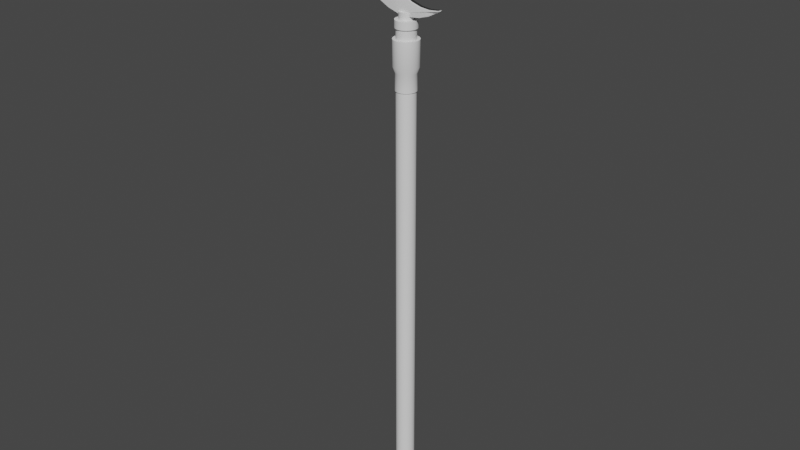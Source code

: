 # Source: Naginata.blend  (saved by Blender 3.0.42; exported with 4.5.12 LTS)
import bpy
from mathutils import Matrix  # noqa: F401  (used for matrix-valued properties, if any)

bpy.ops.wm.read_factory_settings(use_empty=True)
scene = bpy.context.scene
scene.name = 'Scene'

# ---- collections
col_collection = bpy.data.collections.new('Collection'); scene.collection.children.link(col_collection)

# ---- node groups
ng_auto_smooth = bpy.data.node_groups.new('Auto Smooth', 'GeometryNodeTree')
_s = ng_auto_smooth.interface.new_socket(name='Geometry', in_out='OUTPUT', socket_type='NodeSocketGeometry')
_s = ng_auto_smooth.interface.new_socket(name='Geometry', in_out='INPUT', socket_type='NodeSocketGeometry')
_s = ng_auto_smooth.interface.new_socket(name='Angle', in_out='INPUT', socket_type='NodeSocketFloat')
_s.subtype = 'ANGLE'
_s.min_value = 0.0
_s.max_value = 3.142
ng_auto_smooth.is_modifier = True
_N = ng_auto_smooth.nodes; _L = ng_auto_smooth.links
n0 = _N.new('NodeGroupOutput'); n0.name = 'Group Output'; n0.location = (480, -100)
n1 = _N.new('NodeGroupInput'); n1.name = 'Group Input'; n1.location = (-420, -300)
n2 = _N.new('NodeGroupInput'); n2.name = 'Group Input.001'; n2.location = (-60, -100)
n3 = _N.new('GeometryNodeSetShadeSmooth'); n3.name = 'Set Shade Smooth'; n3.location = (120, -100)
n3.domain = 'EDGE'
n4 = _N.new('GeometryNodeSetShadeSmooth'); n4.name = 'Set Shade Smooth.001'; n4.location = (300, -100)
n5 = _N.new('GeometryNodeInputMeshEdgeAngle'); n5.name = 'Edge Angle'; n5.location = (-420, -220)
n6 = _N.new('GeometryNodeInputEdgeSmooth'); n6.name = 'Is Edge Smooth'; n6.location = (-60, -160)
n7 = _N.new('GeometryNodeInputShadeSmooth'); n7.name = 'Is Face Smooth'; n7.location = (-240, -340)
n8 = _N.new('FunctionNodeBooleanMath'); n8.name = 'Boolean Math'; n8.location = (-60, -220)
n9 = _N.new('FunctionNodeCompare'); n9.name = 'Compare'; n9.location = (-240, -180)
n9.operation = 'LESS_EQUAL'
_L.new(n5.outputs[0], n9.inputs[0])
_L.new(n4.outputs[0], n0.inputs[0])
_L.new(n1.outputs[1], n9.inputs[1])
_L.new(n9.outputs[0], n8.inputs[0])
_L.new(n7.outputs[0], n8.inputs[1])
_L.new(n2.outputs[0], n3.inputs[0])
_L.new(n6.outputs[0], n3.inputs[1])
_L.new(n3.outputs[0], n4.inputs[0])
_L.new(n8.outputs[0], n3.inputs[2])
n0.is_active_output = True

# ---- world
world_world = bpy.data.worlds.new('World'); scene.world = world_world
world_world.use_nodes = True; world_world.node_tree.nodes.clear()
_N = world_world.node_tree.nodes; _L = world_world.node_tree.links
n0 = _N.new('ShaderNodeOutputWorld'); n0.name = 'World Output'; n0.location = (300, 300)
n1 = _N.new('ShaderNodeBackground'); n1.name = 'Background'; n1.location = (10, 300)
n1.inputs[0].default_value = (0.05088, 0.05088, 0.05088, 1.0)
_L.new(n1.outputs[0], n0.inputs[0])
n0.is_active_output = True
world_world.color = (0.05088, 0.05088, 0.05088)
world_world.use_sun_shadow = False
world_world.sun_shadow_jitter_overblur = 0.0

# ---- meshes
me_x = bpy.data.meshes.new('円柱')
me_x.from_pydata([(0.0, 1.0, -1.0), (-2.937e-08, 0.7692, 1.0), (0.1951, 0.9808, -1.0), (0.1501, 0.7545, 1.0), (0.3827, 0.9239, -1.0), (0.2944, 0.7107, 1.0), (0.5556, 0.8315, -1.0), (0.4274, 0.6396, 1.0), (0.7071, 0.7071, -1.0), (0.5439, 0.5439, 1.0), (0.8315, 0.5556, -1.0), (0.6396, 0.4274, 1.0), (0.9239, 0.3827, -1.0), (0.7107, 0.2944, 1.0), (0.9808, 0.1951, -1.0), (0.7545, 0.1501, 1.0), (1.0, -4.371e-08, -1.0), (0.7692, -3.68e-08, 1.0), (0.9808, -0.1951, -1.0), (0.7545, -0.1501, 1.0), (0.9239, -0.3827, -1.0), (0.7107, -0.2944, 1.0), (0.8315, -0.5556, -1.0), (0.6396, -0.4274, 1.0), (0.7071, -0.7071, -1.0), (0.5439, -0.5439, 1.0), (0.5556, -0.8315, -1.0), (0.4274, -0.6396, 1.0), (0.3827, -0.9239, -1.0), (0.2944, -0.7107, 1.0), (0.1951, -0.9808, -1.0), (0.1501, -0.7545, 1.0), (-8.742e-08, -1.0, -1.0), (-7.36e-08, -0.7692, 1.0), (-0.1951, -0.9808, -1.0), (-0.1501, -0.7545, 1.0), (-0.3827, -0.9239, -1.0), (-0.2944, -0.7107, 1.0), (-0.5556, -0.8315, -1.0), (-0.4274, -0.6396, 1.0), (-0.7071, -0.7071, -1.0), (-0.5439, -0.5439, 1.0), (-0.8315, -0.5556, -1.0), (-0.6396, -0.4274, 1.0), (-0.9239, -0.3827, -1.0), (-0.7107, -0.2944, 1.0), (-0.9808, -0.1951, -1.0), (-0.7545, -0.1501, 1.0), (-1.0, 1.192e-08, -1.0), (-0.7692, 1.192e-08, 1.0), (-0.9808, 0.1951, -1.0), (-0.7545, 0.1501, 1.0), (-0.9239, 0.3827, -1.0), (-0.7107, 0.2944, 1.0), (-0.8315, 0.5556, -1.0), (-0.6396, 0.4274, 1.0), (-0.7071, 0.7071, -1.0), (-0.5439, 0.5439, 1.0), (-0.5556, 0.8315, -1.0), (-0.4274, 0.6396, 1.0), (-0.3827, 0.9239, -1.0), (-0.2944, 0.7107, 1.0), (-0.1951, 0.9808, -1.0), (-0.1501, 0.7545, 1.0), (0.1951, 0.9808, 1.0), (0.0, 1.0, 1.0), (0.3827, 0.9239, 1.0), (0.5556, 0.8315, 1.0), (0.7071, 0.7071, 1.0), (0.8315, 0.5556, 1.0), (0.9239, 0.3827, 1.0), (0.9808, 0.1951, 1.0), (1.0, -4.371e-08, 1.0), (0.9808, -0.1951, 1.0), (0.9239, -0.3827, 1.0), (0.8315, -0.5556, 1.0), (0.7071, -0.7071, 1.0), (0.5556, -0.8315, 1.0), (0.3827, -0.9239, 1.0), (0.1951, -0.9808, 1.0), (-8.742e-08, -1.0, 1.0), (-0.1951, -0.9808, 1.0), (-0.3827, -0.9239, 1.0), (-0.5556, -0.8315, 1.0), (-0.7071, -0.7071, 1.0), (-0.8315, -0.5556, 1.0), (-0.9239, -0.3827, 1.0), (-0.9808, -0.1951, 1.0), (-1.0, 1.192e-08, 1.0), (-0.9808, 0.1951, 1.0), (-0.9239, 0.3827, 1.0), (-0.8315, 0.5556, 1.0), (-0.7071, 0.7071, 1.0), (-0.5556, 0.8315, 1.0), (-0.3827, 0.9239, 1.0), (-0.1951, 0.9808, 1.0)], [], [(0, 65, 64, 2), (2, 64, 66, 4), (4, 66, 67, 6), (6, 67, 68, 8), (8, 68, 69, 10), (10, 69, 70, 12), (12, 70, 71, 14), (14, 71, 72, 16), (16, 72, 73, 18), (18, 73, 74, 20), (20, 74, 75, 22), (22, 75, 76, 24), (24, 76, 77, 26), (26, 77, 78, 28), (28, 78, 79, 30), (30, 79, 80, 32), (32, 80, 81, 34), (34, 81, 82, 36), (36, 82, 83, 38), (38, 83, 84, 40), (40, 84, 85, 42), (42, 85, 86, 44), (44, 86, 87, 46), (46, 87, 88, 48), (48, 88, 89, 50), (50, 89, 90, 52), (52, 90, 91, 54), (54, 91, 92, 56), (56, 92, 93, 58), (58, 93, 94, 60), (60, 94, 95, 62), (62, 95, 65, 0), (0, 2, 4, 6, 8, 10, 12, 14, 16, 18, 20, 22, 24, 26, 28, 30, 32, 34, 36, 38, 40, 42, 44, 46, 48, 50, 52, 54, 56, 58, 60, 62), (1, 3, 64, 65), (3, 5, 66, 64), (5, 7, 67, 66), (7, 9, 68, 67), (9, 11, 69, 68), (11, 13, 70, 69), (13, 15, 71, 70), (15, 17, 72, 71), (17, 19, 73, 72), (19, 21, 74, 73), (21, 23, 75, 74), (23, 25, 76, 75), (25, 27, 77, 76), (27, 29, 78, 77), (29, 31, 79, 78), (31, 33, 80, 79), (33, 35, 81, 80), (35, 37, 82, 81), (37, 39, 83, 82), (39, 41, 84, 83), (41, 43, 85, 84), (43, 45, 86, 85), (45, 47, 87, 86), (47, 49, 88, 87), (49, 51, 89, 88), (51, 53, 90, 89), (53, 55, 91, 90), (55, 57, 92, 91), (57, 59, 93, 92), (59, 61, 94, 93), (61, 63, 95, 94), (63, 1, 65, 95)])
me_x.polygons.foreach_set('use_smooth', [True] * 65)
_uv = me_x.uv_layers.new(name='UVマップ')
_uv.uv.foreach_set('vector', [1.0, 0.5, 1.0, 1.0, 0.9688, 1.0, 0.9688, 0.5, 0.9688, 0.5, 0.9688, 1.0, 0.9375, 1.0, 0.9375, 0.5, 0.9375, 0.5, 0.9375, 1.0, 0.9062, 1.0, 0.9062, 0.5, 0.9062, 0.5, 0.9062, 1.0, 0.875, 1.0, 0.875, 0.5, 0.875, 0.5, 0.875, 1.0, 0.8438, 1.0, 0.8438, 0.5, 0.8438, 0.5, 0.8438, 1.0, 0.8125, 1.0, 0.8125, 0.5, 0.8125, 0.5, 0.8125, 1.0, 0.7812, 1.0, 0.7812, 0.5, 0.7812, 0.5, 0.7812, 1.0, 0.75, 1.0, 0.75, 0.5, 0.75, 0.5, 0.75, 1.0, 0.7188, 1.0, 0.7188, 0.5, 0.7188, 0.5, 0.7188, 1.0, 0.6875, 1.0, 0.6875, 0.5, 0.6875, 0.5, 0.6875, 1.0, 0.6562, 1.0, 0.6562, 0.5, 0.6562, 0.5, 0.6562, 1.0, 0.625, 1.0, 0.625, 0.5, 0.625, 0.5, 0.625, 1.0, 0.5938, 1.0, 0.5938, 0.5, 0.5938, 0.5, 0.5938, 1.0, 0.5625, 1.0, 0.5625, 0.5, 0.5625, 0.5, 0.5625, 1.0, 0.5312, 1.0, 0.5312, 0.5, 0.5312, 0.5, 0.5312, 1.0, 0.5, 1.0, 0.5, 0.5, 0.5, 0.5, 0.5, 1.0, 0.4688, 1.0, 0.4688, 0.5, 0.4688, 0.5, 0.4688, 1.0, 0.4375, 1.0, 0.4375, 0.5, 0.4375, 0.5, 0.4375, 1.0, 0.4062, 1.0, 0.4062, 0.5, 0.4062, 0.5, 0.4062, 1.0, 0.375, 1.0, 0.375, 0.5, 0.375, 0.5, 0.375, 1.0, 0.3438, 1.0, 0.3438, 0.5, 0.3438, 0.5, 0.3438, 1.0, 0.3125, 1.0, 0.3125, 0.5, 0.3125, 0.5, 0.3125, 1.0, 0.2812, 1.0, 0.2812, 0.5, 0.2812, 0.5, 0.2812, 1.0, 0.25, 1.0, 0.25, 0.5, 0.25, 0.5, 0.25, 1.0, 0.2188, 1.0, 0.2188, 0.5, 0.2188, 0.5, 0.2188, 1.0, 0.1875, 1.0, 0.1875, 0.5, 0.1875, 0.5, 0.1875, 1.0, 0.1562, 1.0, 0.1562, 0.5, 0.1562, 0.5, 0.1562, 1.0, 0.125, 1.0, 0.125, 0.5, 0.125, 0.5, 0.125, 1.0, 0.09375, 1.0, 0.09375, 0.5, 0.09375, 0.5, 0.09375, 1.0, 0.0625, 1.0, 0.0625, 0.5, 0.0625, 0.5, 0.0625, 1.0, 0.03125, 1.0, 0.03125, 0.5, 0.03125, 0.5, 0.03125, 1.0, 0.0, 1.0, 0.0, 0.5, 0.75, 0.49, 0.7968, 0.4854, 0.8418, 0.4717, 0.8833, 0.4496, 0.9197, 0.4197, 0.9496, 0.3833, 0.9717, 0.3418, 0.9854, 0.2968, 0.99, 0.25, 0.9854, 0.2032, 0.9717, 0.1582, 0.9496, 0.1167, 0.9197, 0.08029, 0.8833, 0.05045, 0.8418, 0.02827, 0.7968, 0.01461, 0.75, 0.01, 0.7032, 0.01461, 0.6582, 0.02827, 0.6167, 0.05045, 0.5803, 0.08029, 0.5504, 0.1167, 0.5283, 0.1582, 0.5146, 0.2032, 0.51, 0.25, 0.5146, 0.2968, 0.5283, 0.3418, 0.5504, 0.3833, 0.5803, 0.4197, 0.6167, 0.4496, 0.6582, 0.4717, 0.7032, 0.4854, 0.25, 0.4346, 0.286, 0.4311, 0.2968, 0.4854, 0.25, 0.49, 0.286, 0.4311, 0.3206, 0.4206, 0.3418, 0.4717, 0.2968, 0.4854, 0.3206, 0.4206, 0.3526, 0.4035, 0.3833, 0.4496, 0.3418, 0.4717, 0.3526, 0.4035, 0.3805, 0.3805, 0.4197, 0.4197, 0.3833, 0.4496, 0.3805, 0.3805, 0.4035, 0.3526, 0.4496, 0.3833, 0.4197, 0.4197, 0.4035, 0.3526, 0.4206, 0.3206, 0.4717, 0.3418, 0.4496, 0.3833, 0.4206, 0.3206, 0.4311, 0.286, 0.4854, 0.2968, 0.4717, 0.3418, 0.4311, 0.286, 0.4346, 0.25, 0.49, 0.25, 0.4854, 0.2968, 0.4346, 0.25, 0.4311, 0.214, 0.4854, 0.2032, 0.49, 0.25, 0.4311, 0.214, 0.4206, 0.1794, 0.4717, 0.1582, 0.4854, 0.2032, 0.4206, 0.1794, 0.4035, 0.1474, 0.4496, 0.1167, 0.4717, 0.1582, 0.4035, 0.1474, 0.3805, 0.1195, 0.4197, 0.08029, 0.4496, 0.1167, 0.3805, 0.1195, 0.3526, 0.0965, 0.3833, 0.05045, 0.4197, 0.08029, 0.3526, 0.0965, 0.3206, 0.07944, 0.3418, 0.02827, 0.3833, 0.05045, 0.3206, 0.07944, 0.286, 0.06893, 0.2968, 0.01461, 0.3418, 0.02827, 0.286, 0.06893, 0.25, 0.06538, 0.25, 0.01, 0.2968, 0.01461, 0.25, 0.06538, 0.214, 0.06893, 0.2032, 0.01461, 0.25, 0.01, 0.214, 0.06893, 0.1794, 0.07944, 0.1582, 0.02827, 0.2032, 0.01461, 0.1794, 0.07944, 0.1474, 0.0965, 0.1167, 0.05045, 0.1582, 0.02827, 0.1474, 0.0965, 0.1195, 0.1195, 0.08029, 0.08029, 0.1167, 0.05045, 0.1195, 0.1195, 0.0965, 0.1474, 0.05045, 0.1167, 0.08029, 0.08029, 0.0965, 0.1474, 0.07944, 0.1794, 0.02827, 0.1582, 0.05045, 0.1167, 0.07944, 0.1794, 0.06893, 0.214, 0.01461, 0.2032, 0.02827, 0.1582, 0.06893, 0.214, 0.06538, 0.25, 0.01, 0.25, 0.01461, 0.2032, 0.06538, 0.25, 0.06893, 0.286, 0.01461, 0.2968, 0.01, 0.25, 0.06893, 0.286, 0.07944, 0.3206, 0.02827, 0.3418, 0.01461, 0.2968, 0.07944, 0.3206, 0.0965, 0.3526, 0.05045, 0.3833, 0.02827, 0.3418, 0.0965, 0.3526, 0.1195, 0.3805, 0.08029, 0.4197, 0.05045, 0.3833, 0.1195, 0.3805, 0.1474, 0.4035, 0.1167, 0.4496, 0.08029, 0.4197, 0.1474, 0.4035, 0.1794, 0.4206, 0.1582, 0.4717, 0.1167, 0.4496, 0.1794, 0.4206, 0.214, 0.4311, 0.2032, 0.4854, 0.1582, 0.4717, 0.214, 0.4311, 0.25, 0.4346, 0.25, 0.49, 0.2032, 0.4854])
me_x.use_remesh_fix_poles = True
me_x.use_remesh_preserve_attributes = False
me_x.update()
me_001 = bpy.data.meshes.new('円柱.001')
me_001.from_pydata([(0.0, 1.0, -1.0), (0.0, 1.0, 1.0), (0.1951, 0.9808, -1.0), (0.1951, 0.9808, 1.0), (0.3827, 0.9239, -1.0), (0.3827, 0.9239, 1.0), (0.5556, 0.8315, -1.0), (0.5556, 0.8315, 1.0), (0.7071, 0.7071, -1.0), (0.7071, 0.7071, 1.0), (0.8315, 0.5556, -1.0), (0.8315, 0.5556, 1.0), (0.9239, 0.3827, -1.0), (0.9239, 0.3827, 1.0), (0.9808, 0.1951, -1.0), (0.9808, 0.1951, 1.0), (1.0, -4.371e-08, -1.0), (1.0, -4.371e-08, 1.0), (0.9808, -0.1951, -1.0), (0.9808, -0.1951, 1.0), (0.9239, -0.3827, -1.0), (0.9239, -0.3827, 1.0), (0.8315, -0.5556, -1.0), (0.8315, -0.5556, 1.0), (0.7071, -0.7071, -1.0), (0.7071, -0.7071, 1.0), (0.5556, -0.8315, -1.0), (0.5556, -0.8315, 1.0), (0.3827, -0.9239, -1.0), (0.3827, -0.9239, 1.0), (0.1951, -0.9808, -1.0), (0.1951, -0.9808, 1.0), (-8.742e-08, -1.0, -1.0), (-8.742e-08, -1.0, 1.0), (-0.1951, -0.9808, -1.0), (-0.1951, -0.9808, 1.0), (-0.3827, -0.9239, -1.0), (-0.3827, -0.9239, 1.0), (-0.5556, -0.8315, -1.0), (-0.5556, -0.8315, 1.0), (-0.7071, -0.7071, -1.0), (-0.7071, -0.7071, 1.0), (-0.8315, -0.5556, -1.0), (-0.8315, -0.5556, 1.0), (-0.9239, -0.3827, -1.0), (-0.9239, -0.3827, 1.0), (-0.9808, -0.1951, -1.0), (-0.9808, -0.1951, 1.0), (-1.0, 1.192e-08, -1.0), (-1.0, 1.192e-08, 1.0), (-0.9808, 0.1951, -1.0), (-0.9808, 0.1951, 1.0), (-0.9239, 0.3827, -1.0), (-0.9239, 0.3827, 1.0), (-0.8315, 0.5556, -1.0), (-0.8315, 0.5556, 1.0), (-0.7071, 0.7071, -1.0), (-0.7071, 0.7071, 1.0), (-0.5556, 0.8315, -1.0), (-0.5556, 0.8315, 1.0), (-0.3827, 0.9239, -1.0), (-0.3827, 0.9239, 1.0), (-0.1951, 0.9808, -1.0), (-0.1951, 0.9808, 1.0), (0.2391, 1.202, 1.709), (2.885e-08, 1.226, 1.709), (0.4691, 1.132, 1.709), (0.681, 1.019, 1.709), (0.8667, 0.8667, 1.709), (1.019, 0.681, 1.709), (1.132, 0.4691, 1.709), (1.202, 0.2391, 1.709), (1.226, -5.108e-08, 1.709), (1.202, -0.2391, 1.709), (1.132, -0.4691, 1.709), (1.019, -0.681, 1.709), (0.8667, -0.8667, 1.709), (0.681, -1.019, 1.709), (0.4691, -1.132, 1.709), (0.2391, -1.202, 1.709), (-7.831e-08, -1.226, 1.709), (-0.2391, -1.202, 1.709), (-0.4691, -1.132, 1.709), (-0.681, -1.019, 1.709), (-0.8667, -0.8667, 1.709), (-1.019, -0.681, 1.709), (-1.132, -0.4691, 1.709), (-1.202, -0.2391, 1.709), (-1.226, 1.712e-08, 1.709), (-1.202, 0.2391, 1.709), (-1.132, 0.4691, 1.709), (-1.019, 0.681, 1.709), (-0.8667, 0.8667, 1.709), (-0.681, 1.019, 1.709), (-0.4691, 1.132, 1.709), (-0.2391, 1.202, 1.709), (0.2391, 1.202, 4.736), (6.086e-08, 1.226, 4.736), (0.4691, 1.132, 4.736), (0.681, 1.019, 4.736), (0.8667, 0.8667, 4.736), (1.019, 0.681, 4.736), (1.132, 0.4691, 4.736), (1.202, 0.2391, 4.736), (1.226, -5.108e-08, 4.736), (1.202, -0.2391, 4.736), (1.132, -0.4691, 4.736), (1.019, -0.681, 4.736), (0.8667, -0.8667, 4.736), (0.681, -1.019, 4.736), (0.4691, -1.132, 4.736), (0.2391, -1.202, 4.736), (-4.63e-08, -1.226, 4.736), (-0.2391, -1.202, 4.736), (-0.4691, -1.132, 4.736), (-0.681, -1.019, 4.736), (-0.8667, -0.8667, 4.736), (-1.019, -0.681, 4.736), (-1.132, -0.4691, 4.736), (-1.202, -0.2391, 4.736), (-1.226, 1.712e-08, 4.736), (-1.202, 0.2391, 4.736), (-1.132, 0.4691, 4.736), (-1.019, 0.681, 4.736), (-0.8667, 0.8667, 4.736), (-0.681, 1.019, 4.736), (-0.4691, 1.132, 4.736), (-0.2391, 1.202, 4.736)], [], [(0, 1, 3, 2), (2, 3, 5, 4), (4, 5, 7, 6), (6, 7, 9, 8), (8, 9, 11, 10), (10, 11, 13, 12), (12, 13, 15, 14), (14, 15, 17, 16), (16, 17, 19, 18), (18, 19, 21, 20), (20, 21, 23, 22), (22, 23, 25, 24), (24, 25, 27, 26), (26, 27, 29, 28), (28, 29, 31, 30), (30, 31, 33, 32), (32, 33, 35, 34), (34, 35, 37, 36), (36, 37, 39, 38), (38, 39, 41, 40), (40, 41, 43, 42), (42, 43, 45, 44), (44, 45, 47, 46), (46, 47, 49, 48), (48, 49, 51, 50), (50, 51, 53, 52), (52, 53, 55, 54), (54, 55, 57, 56), (56, 57, 59, 58), (58, 59, 61, 60), (21, 19, 73, 74), (60, 61, 63, 62), (62, 63, 1, 0), (0, 2, 4, 6, 8, 10, 12, 14, 16, 18, 20, 22, 24, 26, 28, 30, 32, 34, 36, 38, 40, 42, 44, 46, 48, 50, 52, 54, 56, 58, 60, 62), (91, 90, 122, 123), (39, 37, 82, 83), (57, 55, 91, 92), (13, 11, 69, 70), (31, 29, 78, 79), (49, 47, 87, 88), (5, 3, 64, 66), (23, 21, 74, 75), (41, 39, 83, 84), (59, 57, 92, 93), (15, 13, 70, 71), (33, 31, 79, 80), (51, 49, 88, 89), (7, 5, 66, 67), (25, 23, 75, 76), (43, 41, 84, 85), (61, 59, 93, 94), (17, 15, 71, 72), (35, 33, 80, 81), (53, 51, 89, 90), (9, 7, 67, 68), (27, 25, 76, 77), (45, 43, 85, 86), (63, 61, 94, 95), (19, 17, 72, 73), (37, 35, 81, 82), (55, 53, 90, 91), (11, 9, 68, 69), (29, 27, 77, 78), (47, 45, 86, 87), (3, 1, 65, 64), (1, 63, 95, 65), (96, 97, 127, 126, 125, 124, 123, 122, 121, 120, 119, 118, 117, 116, 115, 114, 113, 112, 111, 110, 109, 108, 107, 106, 105, 104, 103, 102, 101, 100, 99, 98), (78, 77, 109, 110), (64, 65, 97, 96), (92, 91, 123, 124), (79, 78, 110, 111), (66, 64, 96, 98), (93, 92, 124, 125), (80, 79, 111, 112), (67, 66, 98, 99), (94, 93, 125, 126), (81, 80, 112, 113), (68, 67, 99, 100), (95, 94, 126, 127), (82, 81, 113, 114), (69, 68, 100, 101), (65, 95, 127, 97), (83, 82, 114, 115), (70, 69, 101, 102), (84, 83, 115, 116), (71, 70, 102, 103), (85, 84, 116, 117), (72, 71, 103, 104), (86, 85, 117, 118), (73, 72, 104, 105), (87, 86, 118, 119), (74, 73, 105, 106), (88, 87, 119, 120), (75, 74, 106, 107), (89, 88, 120, 121), (76, 75, 107, 108), (90, 89, 121, 122), (77, 76, 108, 109)])
me_001.polygons.foreach_set('use_smooth', [True] * 98)
_uv = me_001.uv_layers.new(name='UVマップ')
_uv.uv.foreach_set('vector', [1.0, 0.5, 1.0, 1.0, 0.9688, 1.0, 0.9688, 0.5, 0.9688, 0.5, 0.9688, 1.0, 0.9375, 1.0, 0.9375, 0.5, 0.9375, 0.5, 0.9375, 1.0, 0.9062, 1.0, 0.9062, 0.5, 0.9062, 0.5, 0.9062, 1.0, 0.875, 1.0, 0.875, 0.5, 0.875, 0.5, 0.875, 1.0, 0.8438, 1.0, 0.8438, 0.5, 0.8438, 0.5, 0.8438, 1.0, 0.8125, 1.0, 0.8125, 0.5, 0.8125, 0.5, 0.8125, 1.0, 0.7812, 1.0, 0.7812, 0.5, 0.7812, 0.5, 0.7812, 1.0, 0.75, 1.0, 0.75, 0.5, 0.75, 0.5, 0.75, 1.0, 0.7188, 1.0, 0.7188, 0.5, 0.7188, 0.5, 0.7188, 1.0, 0.6875, 1.0, 0.6875, 0.5, 0.6875, 0.5, 0.6875, 1.0, 0.6562, 1.0, 0.6562, 0.5, 0.6562, 0.5, 0.6562, 1.0, 0.625, 1.0, 0.625, 0.5, 0.625, 0.5, 0.625, 1.0, 0.5938, 1.0, 0.5938, 0.5, 0.5938, 0.5, 0.5938, 1.0, 0.5625, 1.0, 0.5625, 0.5, 0.5625, 0.5, 0.5625, 1.0, 0.5312, 1.0, 0.5312, 0.5, 0.5312, 0.5, 0.5312, 1.0, 0.5, 1.0, 0.5, 0.5, 0.5, 0.5, 0.5, 1.0, 0.4688, 1.0, 0.4688, 0.5, 0.4688, 0.5, 0.4688, 1.0, 0.4375, 1.0, 0.4375, 0.5, 0.4375, 0.5, 0.4375, 1.0, 0.4062, 1.0, 0.4062, 0.5, 0.4062, 0.5, 0.4062, 1.0, 0.375, 1.0, 0.375, 0.5, 0.375, 0.5, 0.375, 1.0, 0.3438, 1.0, 0.3438, 0.5, 0.3438, 0.5, 0.3438, 1.0, 0.3125, 1.0, 0.3125, 0.5, 0.3125, 0.5, 0.3125, 1.0, 0.2812, 1.0, 0.2812, 0.5, 0.2812, 0.5, 0.2812, 1.0, 0.25, 1.0, 0.25, 0.5, 0.25, 0.5, 0.25, 1.0, 0.2188, 1.0, 0.2188, 0.5, 0.2188, 0.5, 0.2188, 1.0, 0.1875, 1.0, 0.1875, 0.5, 0.1875, 0.5, 0.1875, 1.0, 0.1562, 1.0, 0.1562, 0.5, 0.1562, 0.5, 0.1562, 1.0, 0.125, 1.0, 0.125, 0.5, 0.125, 0.5, 0.125, 1.0, 0.09375, 1.0, 0.09375, 0.5, 0.09375, 0.5, 0.09375, 1.0, 0.0625, 1.0, 0.0625, 0.5, 0.6875, 1.0, 0.7188, 1.0, 0.7188, 1.0, 0.6875, 1.0, 0.0625, 0.5, 0.0625, 1.0, 0.03125, 1.0, 0.03125, 0.5, 0.03125, 0.5, 0.03125, 1.0, 0.0, 1.0, 0.0, 0.5, 0.75, 0.49, 0.7968, 0.4854, 0.8418, 0.4717, 0.8833, 0.4496, 0.9197, 0.4197, 0.9496, 0.3833, 0.9717, 0.3418, 0.9854, 0.2968, 0.99, 0.25, 0.9854, 0.2032, 0.9717, 0.1582, 0.9496, 0.1167, 0.9197, 0.08029, 0.8833, 0.05045, 0.8418, 0.02827, 0.7968, 0.01461, 0.75, 0.01, 0.7032, 0.01461, 0.6582, 0.02827, 0.6167, 0.05045, 0.5803, 0.08029, 0.5504, 0.1167, 0.5283, 0.1582, 0.5146, 0.2032, 0.51, 0.25, 0.5146, 0.2968, 0.5283, 0.3418, 0.5504, 0.3833, 0.5803, 0.4197, 0.6167, 0.4496, 0.6582, 0.4717, 0.7032, 0.4854, 0.1562, 1.0, 0.1875, 1.0, 0.1875, 1.0, 0.1562, 1.0, 0.4062, 1.0, 0.4375, 1.0, 0.4375, 1.0, 0.4062, 1.0, 0.125, 1.0, 0.1562, 1.0, 0.1562, 1.0, 0.125, 1.0, 0.8125, 1.0, 0.8438, 1.0, 0.8438, 1.0, 0.8125, 1.0, 0.5312, 1.0, 0.5625, 1.0, 0.5625, 1.0, 0.5312, 1.0, 0.25, 1.0, 0.2812, 1.0, 0.2812, 1.0, 0.25, 1.0, 0.9375, 1.0, 0.9688, 1.0, 0.9688, 1.0, 0.9375, 1.0, 0.6562, 1.0, 0.6875, 1.0, 0.6875, 1.0, 0.6562, 1.0, 0.375, 1.0, 0.4062, 1.0, 0.4062, 1.0, 0.375, 1.0, 0.09375, 1.0, 0.125, 1.0, 0.125, 1.0, 0.09375, 1.0, 0.7812, 1.0, 0.8125, 1.0, 0.8125, 1.0, 0.7812, 1.0, 0.5, 1.0, 0.5312, 1.0, 0.5312, 1.0, 0.5, 1.0, 0.2188, 1.0, 0.25, 1.0, 0.25, 1.0, 0.2188, 1.0, 0.9062, 1.0, 0.9375, 1.0, 0.9375, 1.0, 0.9062, 1.0, 0.625, 1.0, 0.6562, 1.0, 0.6562, 1.0, 0.625, 1.0, 0.3438, 1.0, 0.375, 1.0, 0.375, 1.0, 0.3438, 1.0, 0.0625, 1.0, 0.09375, 1.0, 0.09375, 1.0, 0.0625, 1.0, 0.75, 1.0, 0.7812, 1.0, 0.7812, 1.0, 0.75, 1.0, 0.4688, 1.0, 0.5, 1.0, 0.5, 1.0, 0.4688, 1.0, 0.1875, 1.0, 0.2188, 1.0, 0.2188, 1.0, 0.1875, 1.0, 0.875, 1.0, 0.9062, 1.0, 0.9062, 1.0, 0.875, 1.0, 0.5938, 1.0, 0.625, 1.0, 0.625, 1.0, 0.5938, 1.0, 0.3125, 1.0, 0.3438, 1.0, 0.3438, 1.0, 0.3125, 1.0, 0.03125, 1.0, 0.0625, 1.0, 0.0625, 1.0, 0.03125, 1.0, 0.7188, 1.0, 0.75, 1.0, 0.75, 1.0, 0.7188, 1.0, 0.4375, 1.0, 0.4688, 1.0, 0.4688, 1.0, 0.4375, 1.0, 0.1562, 1.0, 0.1875, 1.0, 0.1875, 1.0, 0.1562, 1.0, 0.8438, 1.0, 0.875, 1.0, 0.875, 1.0, 0.8438, 1.0, 0.5625, 1.0, 0.5938, 1.0, 0.5938, 1.0, 0.5625, 1.0, 0.2812, 1.0, 0.3125, 1.0, 0.3125, 1.0, 0.2812, 1.0, 0.9688, 1.0, 1.0, 1.0, 1.0, 1.0, 0.9688, 1.0, 0.0, 1.0, 0.03125, 1.0, 0.03125, 1.0, 0.0, 1.0, 0.2968, 0.4854, 0.25, 0.49, 0.2032, 0.4854, 0.1582, 0.4717, 0.1167, 0.4496, 0.08029, 0.4197, 0.05045, 0.3833, 0.02827, 0.3418, 0.01461, 0.2968, 0.01, 0.25, 0.01461, 0.2032, 0.02827, 0.1582, 0.05045, 0.1167, 0.08029, 0.08029, 0.1167, 0.05045, 0.1582, 0.02827, 0.2032, 0.01461, 0.25, 0.01, 0.2968, 0.01461, 0.3418, 0.02827, 0.3833, 0.05045, 0.4197, 0.08029, 0.4496, 0.1167, 0.4717, 0.1582, 0.4854, 0.2032, 0.49, 0.25, 0.4854, 0.2968, 0.4717, 0.3418, 0.4496, 0.3833, 0.4197, 0.4197, 0.3833, 0.4496, 0.3418, 0.4717, 0.5625, 1.0, 0.5938, 1.0, 0.5938, 1.0, 0.5625, 1.0, 0.9688, 1.0, 1.0, 1.0, 1.0, 1.0, 0.9688, 1.0, 0.125, 1.0, 0.1562, 1.0, 0.1562, 1.0, 0.125, 1.0, 0.5312, 1.0, 0.5625, 1.0, 0.5625, 1.0, 0.5312, 1.0, 0.9375, 1.0, 0.9688, 1.0, 0.9688, 1.0, 0.9375, 1.0, 0.09375, 1.0, 0.125, 1.0, 0.125, 1.0, 0.09375, 1.0, 0.5, 1.0, 0.5312, 1.0, 0.5312, 1.0, 0.5, 1.0, 0.9062, 1.0, 0.9375, 1.0, 0.9375, 1.0, 0.9062, 1.0, 0.0625, 1.0, 0.09375, 1.0, 0.09375, 1.0, 0.0625, 1.0, 0.4688, 1.0, 0.5, 1.0, 0.5, 1.0, 0.4688, 1.0, 0.875, 1.0, 0.9062, 1.0, 0.9062, 1.0, 0.875, 1.0, 0.03125, 1.0, 0.0625, 1.0, 0.0625, 1.0, 0.03125, 1.0, 0.4375, 1.0, 0.4688, 1.0, 0.4688, 1.0, 0.4375, 1.0, 0.8438, 1.0, 0.875, 1.0, 0.875, 1.0, 0.8438, 1.0, 0.0, 1.0, 0.03125, 1.0, 0.03125, 1.0, 0.0, 1.0, 0.4062, 1.0, 0.4375, 1.0, 0.4375, 1.0, 0.4062, 1.0, 0.8125, 1.0, 0.8438, 1.0, 0.8438, 1.0, 0.8125, 1.0, 0.375, 1.0, 0.4062, 1.0, 0.4062, 1.0, 0.375, 1.0, 0.7812, 1.0, 0.8125, 1.0, 0.8125, 1.0, 0.7812, 1.0, 0.3438, 1.0, 0.375, 1.0, 0.375, 1.0, 0.3438, 1.0, 0.75, 1.0, 0.7812, 1.0, 0.7812, 1.0, 0.75, 1.0, 0.3125, 1.0, 0.3438, 1.0, 0.3438, 1.0, 0.3125, 1.0, 0.7188, 1.0, 0.75, 1.0, 0.75, 1.0, 0.7188, 1.0, 0.2812, 1.0, 0.3125, 1.0, 0.3125, 1.0, 0.2812, 1.0, 0.6875, 1.0, 0.7188, 1.0, 0.7188, 1.0, 0.6875, 1.0, 0.25, 1.0, 0.2812, 1.0, 0.2812, 1.0, 0.25, 1.0, 0.6562, 1.0, 0.6875, 1.0, 0.6875, 1.0, 0.6562, 1.0, 0.2188, 1.0, 0.25, 1.0, 0.25, 1.0, 0.2188, 1.0, 0.625, 1.0, 0.6562, 1.0, 0.6562, 1.0, 0.625, 1.0, 0.1875, 1.0, 0.2188, 1.0, 0.2188, 1.0, 0.1875, 1.0, 0.5938, 1.0, 0.625, 1.0, 0.625, 1.0, 0.5938, 1.0])
me_001.use_remesh_fix_poles = True
me_001.use_remesh_preserve_attributes = False
me_001.update()
me_002 = bpy.data.meshes.new('円柱.002')
me_002.from_pydata([(-5.321e-08, 0.5819, -1.675), (0.0, 1.0, 1.0), (0.1135, 0.5707, -1.675), (0.1951, 0.9808, 1.0), (0.2227, 0.5376, -1.675), (0.3827, 0.9239, 1.0), (0.3233, 0.4839, -1.675), (0.5556, 0.8315, 1.0), (0.4115, 0.4115, -1.675), (0.7071, 0.7071, 1.0), (0.4839, 0.3233, -1.675), (0.8315, 0.5556, 1.0), (0.5376, 0.2227, -1.675), (0.9239, 0.3827, 1.0), (0.5707, 0.1135, -1.675), (0.9808, 0.1951, 1.0), (0.5819, -3.119e-08, -1.675), (1.0, -4.371e-08, 1.0), (0.5707, -0.1135, -1.675), (0.9808, -0.1951, 1.0), (0.5376, -0.2227, -1.675), (0.9239, -0.3827, 1.0), (0.4839, -0.3233, -1.675), (0.8315, -0.5556, 1.0), (0.4115, -0.4115, -1.675), (0.7071, -0.7071, 1.0), (0.3233, -0.4839, -1.675), (0.5556, -0.8315, 1.0), (0.2227, -0.5376, -1.675), (0.3827, -0.9239, 1.0), (0.1135, -0.5707, -1.675), (0.1951, -0.9808, 1.0), (-6.238e-08, -0.5819, -1.675), (-8.742e-08, -1.0, 1.0), (-0.1135, -0.5707, -1.675), (-0.1951, -0.9808, 1.0), (-0.2227, -0.5376, -1.675), (-0.3827, -0.9239, 1.0), (-0.3233, -0.4839, -1.675), (-0.5556, -0.8315, 1.0), (-0.4115, -0.4115, -1.675), (-0.7071, -0.7071, 1.0), (-0.4839, -0.3233, -1.675), (-0.8315, -0.5556, 1.0), (-0.5376, -0.2227, -1.675), (-0.9239, -0.3827, 1.0), (-0.5707, -0.1135, -1.675), (-0.9808, -0.1951, 1.0), (-0.5819, 1.192e-08, -1.675), (-1.0, 1.192e-08, 1.0), (-0.5707, 0.1135, -1.675), (-0.9808, 0.1951, 1.0), (-0.5376, 0.2227, -1.675), (-0.9239, 0.3827, 1.0), (-0.4839, 0.3233, -1.675), (-0.8315, 0.5556, 1.0), (-0.4115, 0.4115, -1.675), (-0.7071, 0.7071, 1.0), (-0.3233, 0.4839, -1.675), (-0.5556, 0.8315, 1.0), (-0.2227, 0.5376, -1.675), (-0.3827, 0.9239, 1.0), (-0.1135, 0.5707, -1.675), (-0.1951, 0.9808, 1.0), (0.0, 1.0, -1.0), (0.1951, 0.9808, -1.0), (0.3827, 0.9239, -1.0), (0.5556, 0.8315, -1.0), (0.7071, 0.7071, -1.0), (0.8315, 0.5556, -1.0), (0.9239, 0.3827, -1.0), (0.9808, 0.1951, -1.0), (1.0, -4.371e-08, -1.0), (0.9808, -0.1951, -1.0), (0.9239, -0.3827, -1.0), (0.8315, -0.5556, -1.0), (0.7071, -0.7071, -1.0), (0.5556, -0.8315, -1.0), (0.3827, -0.9239, -1.0), (0.1951, -0.9808, -1.0), (-8.742e-08, -1.0, -1.0), (-0.1951, -0.9808, -1.0), (-0.3827, -0.9239, -1.0), (-0.5556, -0.8315, -1.0), (-0.7071, -0.7071, -1.0), (-0.8315, -0.5556, -1.0), (-0.9239, -0.3827, -1.0), (-0.9808, -0.1951, -1.0), (-1.0, 1.192e-08, -1.0), (-0.9808, 0.1951, -1.0), (-0.9239, 0.3827, -1.0), (-0.8315, 0.5556, -1.0), (-0.7071, 0.7071, -1.0), (-0.5556, 0.8315, -1.0), (-0.3827, 0.9239, -1.0), (-0.1951, 0.9808, -1.0), (-6.664e-08, 0.7899, -2.085), (0.1541, 0.7747, -2.085), (0.3023, 0.7298, -2.085), (0.4388, 0.6568, -2.085), (0.5585, 0.5585, -2.085), (0.6568, 0.4388, -2.085), (0.7298, 0.3023, -2.085), (0.7747, 0.1541, -2.085), (0.7899, -3.937e-08, -2.085), (0.7747, -0.1541, -2.085), (0.7298, -0.3023, -2.085), (0.6568, -0.4388, -2.085), (0.5585, -0.5585, -2.085), (0.4388, -0.6568, -2.085), (0.3023, -0.7298, -2.085), (0.1541, -0.7747, -2.085), (-7.909e-08, -0.7899, -2.085), (-0.1541, -0.7747, -2.085), (-0.3023, -0.7298, -2.085), (-0.4388, -0.6568, -2.085), (-0.5585, -0.5585, -2.085), (-0.6568, -0.4388, -2.085), (-0.7298, -0.3023, -2.085), (-0.7747, -0.1541, -2.085), (-0.7899, 1.916e-08, -2.085), (-0.7747, 0.1541, -2.085), (-0.7298, 0.3023, -2.085), (-0.6568, 0.4388, -2.085), (-0.5585, 0.5585, -2.085), (-0.4388, 0.6568, -2.085), (-0.3023, 0.7298, -2.085), (-0.1541, 0.7747, -2.085), (-5.141e-07, 0.1575, -3.702), (-4.866e-08, 0.7899, -3.073), (-3.669e-07, 0.3529, -3.671), (-2.356e-07, 0.5292, -3.582), (-1.332e-07, 0.6691, -3.443), (-6.845e-08, 0.759, -3.267), (0.1541, 0.7747, -3.073), (0.03073, 0.1545, -3.702), (0.1481, 0.7444, -3.267), (0.1305, 0.6563, -3.443), (0.1032, 0.5191, -3.582), (0.06886, 0.3462, -3.671), (0.3023, 0.7298, -3.073), (0.06028, 0.1455, -3.702), (0.2904, 0.7012, -3.267), (0.2561, 0.6182, -3.443), (0.2025, 0.4889, -3.582), (0.1351, 0.3261, -3.671), (0.4388, 0.6568, -3.073), (0.08752, 0.131, -3.702), (0.4217, 0.631, -3.267), (0.3717, 0.5564, -3.443), (0.294, 0.44, -3.582), (0.1961, 0.2935, -3.671), (0.5585, 0.5585, -3.073), (0.1114, 0.1114, -3.702), (0.5367, 0.5367, -3.267), (0.4731, 0.4731, -3.443), (0.3742, 0.3742, -3.582), (0.2496, 0.2496, -3.671), (0.6568, 0.4388, -3.073), (0.131, 0.08752, -3.702), (0.631, 0.4217, -3.267), (0.5564, 0.3717, -3.443), (0.44, 0.294, -3.582), (0.2935, 0.1961, -3.671), (0.7298, 0.3023, -3.073), (0.1455, 0.06028, -3.702), (0.7012, 0.2904, -3.267), (0.6182, 0.2561, -3.443), (0.4889, 0.2025, -3.582), (0.3261, 0.1351, -3.671), (0.7747, 0.1541, -3.073), (0.1545, 0.03073, -3.702), (0.7444, 0.1481, -3.267), (0.6563, 0.1305, -3.443), (0.5191, 0.1032, -3.582), (0.3462, 0.06886, -3.671), (0.7899, -3.937e-08, -3.073), (0.1575, -1.974e-07, -3.702), (0.759, -4.75e-08, -3.267), (0.6691, -6.985e-08, -3.443), (0.5292, -1.048e-07, -3.582), (0.3529, -1.485e-07, -3.671), (0.7747, -0.1541, -3.073), (0.1545, -0.03073, -3.702), (0.7444, -0.1481, -3.267), (0.6563, -0.1305, -3.443), (0.5191, -0.1032, -3.582), (0.3462, -0.06886, -3.671), (0.7298, -0.3023, -3.073), (0.1455, -0.06028, -3.702), (0.7012, -0.2904, -3.267), (0.6182, -0.2561, -3.443), (0.4889, -0.2025, -3.582), (0.3261, -0.1351, -3.671), (0.6568, -0.4388, -3.073), (0.131, -0.08752, -3.702), (0.631, -0.4217, -3.267), (0.5564, -0.3717, -3.443), (0.44, -0.294, -3.582), (0.2935, -0.1961, -3.671), (0.5585, -0.5585, -3.073), (0.1114, -0.1114, -3.702), (0.5367, -0.5367, -3.267), (0.4731, -0.4731, -3.443), (0.3742, -0.3742, -3.582), (0.2496, -0.2496, -3.671), (0.4388, -0.6568, -3.073), (0.08752, -0.131, -3.702), (0.4217, -0.631, -3.267), (0.3717, -0.5564, -3.443), (0.294, -0.44, -3.582), (0.1961, -0.2935, -3.671), (0.3023, -0.7298, -3.073), (0.06028, -0.1455, -3.702), (0.2904, -0.7012, -3.267), (0.2561, -0.6182, -3.443), (0.2025, -0.4889, -3.582), (0.1351, -0.3261, -3.671), (0.1541, -0.7747, -3.073), (0.03073, -0.1545, -3.702), (0.1481, -0.7444, -3.267), (0.1305, -0.6563, -3.443), (0.1032, -0.5191, -3.582), (0.06886, -0.3462, -3.671), (-6.111e-08, -0.7899, -3.073), (6.333e-08, -0.1575, -3.702), (-5.169e-08, -0.759, -3.267), (-3.306e-08, -0.6691, -3.443), (-5.122e-09, -0.5292, -3.582), (2.794e-08, -0.3529, -3.671), (-0.1541, -0.7747, -3.073), (-0.03073, -0.1545, -3.702), (-0.1481, -0.7444, -3.267), (-0.1305, -0.6563, -3.443), (-0.1032, -0.5191, -3.582), (-0.06886, -0.3462, -3.671), (-0.3023, -0.7298, -3.073), (-0.06028, -0.1455, -3.702), (-0.2904, -0.7012, -3.267), (-0.2561, -0.6182, -3.443), (-0.2025, -0.4889, -3.582), (-0.1351, -0.3261, -3.671), (-0.4388, -0.6568, -3.073), (-0.08752, -0.131, -3.702), (-0.4217, -0.631, -3.267), (-0.3717, -0.5564, -3.443), (-0.294, -0.44, -3.582), (-0.1961, -0.2935, -3.671), (-0.5585, -0.5585, -3.073), (-0.1114, -0.1114, -3.702), (-0.5367, -0.5367, -3.267), (-0.4731, -0.4731, -3.443), (-0.3742, -0.3742, -3.582), (-0.2496, -0.2496, -3.671), (-0.6568, -0.4388, -3.073), (-0.131, -0.08752, -3.702), (-0.631, -0.4217, -3.267), (-0.5564, -0.3717, -3.443), (-0.44, -0.294, -3.582), (-0.2935, -0.1961, -3.671), (-0.7298, -0.3023, -3.073), (-0.1455, -0.06028, -3.702), (-0.7012, -0.2904, -3.267), (-0.6182, -0.2561, -3.443), (-0.4889, -0.2025, -3.582), (-0.3261, -0.1351, -3.671), (-0.7747, -0.1541, -3.073), (-0.1545, -0.03073, -3.702), (-0.7444, -0.1481, -3.267), (-0.6563, -0.1305, -3.443), (-0.5191, -0.1032, -3.582), (-0.3462, -0.06886, -3.671), (-0.7899, 1.916e-08, -3.073), (-0.1575, -6.184e-07, -3.702), (-0.759, -1.118e-08, -3.267), (-0.6691, -1.02e-07, -3.443), (-0.5292, -2.431e-07, -3.582), (-0.3529, -4.21e-07, -3.671), (-0.7747, 0.1541, -3.073), (-0.1545, 0.03073, -3.702), (-0.7444, 0.1481, -3.267), (-0.6563, 0.1305, -3.443), (-0.5191, 0.1032, -3.582), (-0.3462, 0.06886, -3.671), (-0.7298, 0.3023, -3.073), (-0.1455, 0.06028, -3.702), (-0.7012, 0.2904, -3.267), (-0.6182, 0.2561, -3.443), (-0.4889, 0.2025, -3.582), (-0.3261, 0.1351, -3.671), (-0.6568, 0.4388, -3.073), (-0.131, 0.08752, -3.702), (-0.631, 0.4217, -3.267), (-0.5564, 0.3717, -3.443), (-0.44, 0.294, -3.582), (-0.2935, 0.1961, -3.671), (-0.5585, 0.5585, -3.073), (-0.1114, 0.1114, -3.702), (-0.5367, 0.5367, -3.267), (-0.4731, 0.4731, -3.443), (-0.3742, 0.3742, -3.582), (-0.2496, 0.2496, -3.671), (-0.4388, 0.6568, -3.073), (-0.08752, 0.131, -3.702), (-0.4217, 0.631, -3.267), (-0.3717, 0.5564, -3.443), (-0.294, 0.44, -3.582), (-0.1961, 0.2935, -3.671), (-0.3023, 0.7298, -3.073), (-0.06028, 0.1455, -3.702), (-0.2904, 0.7012, -3.267), (-0.2561, 0.6182, -3.443), (-0.2025, 0.4889, -3.582), (-0.1351, 0.3261, -3.671), (-0.1541, 0.7747, -3.073), (-0.03073, 0.1545, -3.702), (-0.1481, 0.7444, -3.267), (-0.1305, 0.6563, -3.443), (-0.1032, 0.5191, -3.582), (-0.06886, 0.3462, -3.671)], [], [(64, 1, 3, 65), (65, 3, 5, 66), (66, 5, 7, 67), (67, 7, 9, 68), (68, 9, 11, 69), (69, 11, 13, 70), (70, 13, 15, 71), (71, 15, 17, 72), (72, 17, 19, 73), (73, 19, 21, 74), (74, 21, 23, 75), (75, 23, 25, 76), (76, 25, 27, 77), (77, 27, 29, 78), (78, 29, 31, 79), (79, 31, 33, 80), (80, 33, 35, 81), (81, 35, 37, 82), (82, 37, 39, 83), (83, 39, 41, 84), (84, 41, 43, 85), (85, 43, 45, 86), (86, 45, 47, 87), (87, 47, 49, 88), (88, 49, 51, 89), (89, 51, 53, 90), (90, 53, 55, 91), (91, 55, 57, 92), (92, 57, 59, 93), (93, 59, 61, 94), (3, 1, 63, 61, 59, 57, 55, 53, 51, 49, 47, 45, 43, 41, 39, 37, 35, 33, 31, 29, 27, 25, 23, 21, 19, 17, 15, 13, 11, 9, 7, 5), (94, 61, 63, 95), (95, 63, 1, 64), (30, 32, 112, 111), (2, 0, 64, 65), (4, 2, 65, 66), (6, 4, 66, 67), (8, 6, 67, 68), (10, 8, 68, 69), (12, 10, 69, 70), (14, 12, 70, 71), (16, 14, 71, 72), (18, 16, 72, 73), (20, 18, 73, 74), (22, 20, 74, 75), (24, 22, 75, 76), (26, 24, 76, 77), (28, 26, 77, 78), (30, 28, 78, 79), (32, 30, 79, 80), (34, 32, 80, 81), (36, 34, 81, 82), (38, 36, 82, 83), (40, 38, 83, 84), (42, 40, 84, 85), (44, 42, 85, 86), (46, 44, 86, 87), (48, 46, 87, 88), (50, 48, 88, 89), (52, 50, 89, 90), (54, 52, 90, 91), (56, 54, 91, 92), (58, 56, 92, 93), (60, 58, 93, 94), (62, 60, 94, 95), (0, 62, 95, 64), (115, 116, 248, 242), (4, 6, 99, 98), (58, 60, 126, 125), (32, 34, 113, 112), (6, 8, 100, 99), (60, 62, 127, 126), (34, 36, 114, 113), (8, 10, 101, 100), (62, 0, 96, 127), (36, 38, 115, 114), (10, 12, 102, 101), (38, 40, 116, 115), (12, 14, 103, 102), (40, 42, 117, 116), (14, 16, 104, 103), (42, 44, 118, 117), (16, 18, 105, 104), (44, 46, 119, 118), (18, 20, 106, 105), (46, 48, 120, 119), (20, 22, 107, 106), (48, 50, 121, 120), (22, 24, 108, 107), (50, 52, 122, 121), (24, 26, 109, 108), (52, 54, 123, 122), (26, 28, 110, 109), (0, 2, 97, 96), (54, 56, 124, 123), (28, 30, 111, 110), (2, 4, 98, 97), (56, 58, 125, 124), (127, 96, 129, 314), (102, 103, 170, 164), (116, 117, 254, 248), (103, 104, 176, 170), (117, 118, 260, 254), (104, 105, 182, 176), (118, 119, 266, 260), (105, 106, 188, 182), (119, 120, 272, 266), (106, 107, 194, 188), (120, 121, 278, 272), (107, 108, 200, 194), (121, 122, 284, 278), (108, 109, 206, 200), (122, 123, 290, 284), (109, 110, 212, 206), (123, 124, 296, 290), (110, 111, 218, 212), (128, 135, 141, 147, 153, 159, 165, 171, 177, 183, 189, 195, 201, 207, 213, 219, 225, 231, 237, 243, 249, 255, 261, 267, 273, 279, 285, 291, 297, 303, 309, 315), (124, 125, 302, 296), (111, 112, 224, 218), (98, 99, 146, 140), (125, 126, 308, 302), (112, 113, 230, 224), (99, 100, 152, 146), (126, 127, 314, 308), (113, 114, 236, 230), (100, 101, 158, 152), (114, 115, 242, 236), (101, 102, 164, 158), (97, 98, 140, 134), (129, 134, 136, 133), (133, 136, 137, 132), (132, 137, 138, 131), (131, 138, 139, 130), (130, 139, 135, 128), (134, 140, 142, 136), (136, 142, 143, 137), (137, 143, 144, 138), (138, 144, 145, 139), (139, 145, 141, 135), (140, 146, 148, 142), (142, 148, 149, 143), (143, 149, 150, 144), (144, 150, 151, 145), (145, 151, 147, 141), (146, 152, 154, 148), (148, 154, 155, 149), (149, 155, 156, 150), (150, 156, 157, 151), (151, 157, 153, 147), (152, 158, 160, 154), (154, 160, 161, 155), (155, 161, 162, 156), (156, 162, 163, 157), (157, 163, 159, 153), (158, 164, 166, 160), (160, 166, 167, 161), (161, 167, 168, 162), (162, 168, 169, 163), (163, 169, 165, 159), (164, 170, 172, 166), (166, 172, 173, 167), (167, 173, 174, 168), (168, 174, 175, 169), (169, 175, 171, 165), (170, 176, 178, 172), (172, 178, 179, 173), (173, 179, 180, 174), (174, 180, 181, 175), (175, 181, 177, 171), (176, 182, 184, 178), (178, 184, 185, 179), (179, 185, 186, 180), (180, 186, 187, 181), (181, 187, 183, 177), (182, 188, 190, 184), (184, 190, 191, 185), (185, 191, 192, 186), (186, 192, 193, 187), (187, 193, 189, 183), (188, 194, 196, 190), (190, 196, 197, 191), (191, 197, 198, 192), (192, 198, 199, 193), (193, 199, 195, 189), (194, 200, 202, 196), (196, 202, 203, 197), (197, 203, 204, 198), (198, 204, 205, 199), (199, 205, 201, 195), (200, 206, 208, 202), (202, 208, 209, 203), (203, 209, 210, 204), (204, 210, 211, 205), (205, 211, 207, 201), (206, 212, 214, 208), (208, 214, 215, 209), (209, 215, 216, 210), (210, 216, 217, 211), (211, 217, 213, 207), (212, 218, 220, 214), (214, 220, 221, 215), (215, 221, 222, 216), (216, 222, 223, 217), (217, 223, 219, 213), (218, 224, 226, 220), (220, 226, 227, 221), (221, 227, 228, 222), (222, 228, 229, 223), (223, 229, 225, 219), (224, 230, 232, 226), (226, 232, 233, 227), (227, 233, 234, 228), (228, 234, 235, 229), (229, 235, 231, 225), (230, 236, 238, 232), (232, 238, 239, 233), (233, 239, 240, 234), (234, 240, 241, 235), (235, 241, 237, 231), (236, 242, 244, 238), (238, 244, 245, 239), (239, 245, 246, 240), (240, 246, 247, 241), (241, 247, 243, 237), (242, 248, 250, 244), (244, 250, 251, 245), (245, 251, 252, 246), (246, 252, 253, 247), (247, 253, 249, 243), (248, 254, 256, 250), (250, 256, 257, 251), (251, 257, 258, 252), (252, 258, 259, 253), (253, 259, 255, 249), (254, 260, 262, 256), (256, 262, 263, 257), (257, 263, 264, 258), (258, 264, 265, 259), (259, 265, 261, 255), (260, 266, 268, 262), (262, 268, 269, 263), (263, 269, 270, 264), (264, 270, 271, 265), (265, 271, 267, 261), (266, 272, 274, 268), (268, 274, 275, 269), (269, 275, 276, 270), (270, 276, 277, 271), (271, 277, 273, 267), (272, 278, 280, 274), (274, 280, 281, 275), (275, 281, 282, 276), (276, 282, 283, 277), (277, 283, 279, 273), (278, 284, 286, 280), (280, 286, 287, 281), (281, 287, 288, 282), (282, 288, 289, 283), (283, 289, 285, 279), (284, 290, 292, 286), (286, 292, 293, 287), (287, 293, 294, 288), (288, 294, 295, 289), (289, 295, 291, 285), (290, 296, 298, 292), (292, 298, 299, 293), (293, 299, 300, 294), (294, 300, 301, 295), (295, 301, 297, 291), (296, 302, 304, 298), (298, 304, 305, 299), (299, 305, 306, 300), (300, 306, 307, 301), (301, 307, 303, 297), (302, 308, 310, 304), (304, 310, 311, 305), (305, 311, 312, 306), (306, 312, 313, 307), (307, 313, 309, 303), (308, 314, 316, 310), (310, 316, 317, 311), (311, 317, 318, 312), (312, 318, 319, 313), (313, 319, 315, 309), (314, 129, 133, 316), (316, 133, 132, 317), (317, 132, 131, 318), (318, 131, 130, 319), (319, 130, 128, 315), (96, 97, 134, 129)])
me_002.polygons.foreach_set('use_smooth', [True] * 290)
_uv = me_002.uv_layers.new(name='UVマップ')
_uv.uv.foreach_set('vector', [1.0, 0.5, 1.0, 1.0, 0.9688, 1.0, 0.9688, 0.5, 0.9688, 0.5, 0.9688, 1.0, 0.9375, 1.0, 0.9375, 0.5, 0.9375, 0.5, 0.9375, 1.0, 0.9062, 1.0, 0.9062, 0.5, 0.9062, 0.5, 0.9062, 1.0, 0.875, 1.0, 0.875, 0.5, 0.875, 0.5, 0.875, 1.0, 0.8438, 1.0, 0.8438, 0.5, 0.8438, 0.5, 0.8438, 1.0, 0.8125, 1.0, 0.8125, 0.5, 0.8125, 0.5, 0.8125, 1.0, 0.7812, 1.0, 0.7812, 0.5, 0.7812, 0.5, 0.7812, 1.0, 0.75, 1.0, 0.75, 0.5, 0.75, 0.5, 0.75, 1.0, 0.7188, 1.0, 0.7188, 0.5, 0.7188, 0.5, 0.7188, 1.0, 0.6875, 1.0, 0.6875, 0.5, 0.6875, 0.5, 0.6875, 1.0, 0.6562, 1.0, 0.6562, 0.5, 0.6562, 0.5, 0.6562, 1.0, 0.625, 1.0, 0.625, 0.5, 0.625, 0.5, 0.625, 1.0, 0.5938, 1.0, 0.5938, 0.5, 0.5938, 0.5, 0.5938, 1.0, 0.5625, 1.0, 0.5625, 0.5, 0.5625, 0.5, 0.5625, 1.0, 0.5312, 1.0, 0.5312, 0.5, 0.5312, 0.5, 0.5312, 1.0, 0.5, 1.0, 0.5, 0.5, 0.5, 0.5, 0.5, 1.0, 0.4688, 1.0, 0.4688, 0.5, 0.4688, 0.5, 0.4688, 1.0, 0.4375, 1.0, 0.4375, 0.5, 0.4375, 0.5, 0.4375, 1.0, 0.4062, 1.0, 0.4062, 0.5, 0.4062, 0.5, 0.4062, 1.0, 0.375, 1.0, 0.375, 0.5, 0.375, 0.5, 0.375, 1.0, 0.3438, 1.0, 0.3438, 0.5, 0.3438, 0.5, 0.3438, 1.0, 0.3125, 1.0, 0.3125, 0.5, 0.3125, 0.5, 0.3125, 1.0, 0.2812, 1.0, 0.2812, 0.5, 0.2812, 0.5, 0.2812, 1.0, 0.25, 1.0, 0.25, 0.5, 0.25, 0.5, 0.25, 1.0, 0.2188, 1.0, 0.2188, 0.5, 0.2188, 0.5, 0.2188, 1.0, 0.1875, 1.0, 0.1875, 0.5, 0.1875, 0.5, 0.1875, 1.0, 0.1562, 1.0, 0.1562, 0.5, 0.1562, 0.5, 0.1562, 1.0, 0.125, 1.0, 0.125, 0.5, 0.125, 0.5, 0.125, 1.0, 0.09375, 1.0, 0.09375, 0.5, 0.09375, 0.5, 0.09375, 1.0, 0.0625, 1.0, 0.0625, 0.5, 0.2968, 0.4854, 0.25, 0.49, 0.2032, 0.4854, 0.1582, 0.4717, 0.1167, 0.4496, 0.08029, 0.4197, 0.05045, 0.3833, 0.02827, 0.3418, 0.01461, 0.2968, 0.01, 0.25, 0.01461, 0.2032, 0.02827, 0.1582, 0.05045, 0.1167, 0.08029, 0.08029, 0.1167, 0.05045, 0.1582, 0.02827, 0.2032, 0.01461, 0.25, 0.01, 0.2968, 0.01461, 0.3418, 0.02827, 0.3833, 0.05045, 0.4197, 0.08029, 0.4496, 0.1167, 0.4717, 0.1582, 0.4854, 0.2032, 0.49, 0.25, 0.4854, 0.2968, 0.4717, 0.3418, 0.4496, 0.3833, 0.4197, 0.4197, 0.3833, 0.4496, 0.3418, 0.4717, 0.0625, 0.5, 0.0625, 1.0, 0.03125, 1.0, 0.03125, 0.5, 0.03125, 0.5, 0.03125, 1.0, 0.0, 1.0, 0.0, 0.5, 0.7772, 0.113, 0.75, 0.1103, 0.75, 0.1103, 0.7772, 0.113, 0.7772, 0.387, 0.75, 0.3897, 0.75, 0.49, 0.7968, 0.4854, 0.8034, 0.379, 0.7772, 0.387, 0.7968, 0.4854, 0.8418, 0.4717, 0.8276, 0.3661, 0.8034, 0.379, 0.8418, 0.4717, 0.8833, 0.4496, 0.8488, 0.3488, 0.8276, 0.3661, 0.8833, 0.4496, 0.9197, 0.4197, 0.8661, 0.3276, 0.8488, 0.3488, 0.9197, 0.4197, 0.9496, 0.3833, 0.879, 0.3034, 0.8661, 0.3276, 0.9496, 0.3833, 0.9717, 0.3418, 0.887, 0.2772, 0.879, 0.3034, 0.9717, 0.3418, 0.9854, 0.2968, 0.8897, 0.25, 0.887, 0.2772, 0.9854, 0.2968, 0.99, 0.25, 0.887, 0.2228, 0.8897, 0.25, 0.99, 0.25, 0.9854, 0.2032, 0.879, 0.1966, 0.887, 0.2228, 0.9854, 0.2032, 0.9717, 0.1582, 0.8661, 0.1724, 0.879, 0.1966, 0.9717, 0.1582, 0.9496, 0.1167, 0.8488, 0.1512, 0.8661, 0.1724, 0.9496, 0.1167, 0.9197, 0.08029, 0.8276, 0.1339, 0.8488, 0.1512, 0.9197, 0.08029, 0.8833, 0.05045, 0.8034, 0.121, 0.8276, 0.1339, 0.8833, 0.05045, 0.8418, 0.02827, 0.7772, 0.113, 0.8034, 0.121, 0.8418, 0.02827, 0.7968, 0.01461, 0.75, 0.1103, 0.7772, 0.113, 0.7968, 0.01461, 0.75, 0.01, 0.7228, 0.113, 0.75, 0.1103, 0.75, 0.01, 0.7032, 0.01461, 0.6966, 0.121, 0.7228, 0.113, 0.7032, 0.01461, 0.6582, 0.02827, 0.6724, 0.1339, 0.6966, 0.121, 0.6582, 0.02827, 0.6167, 0.05045, 0.6512, 0.1512, 0.6724, 0.1339, 0.6167, 0.05045, 0.5803, 0.08029, 0.6339, 0.1724, 0.6512, 0.1512, 0.5803, 0.08029, 0.5504, 0.1167, 0.621, 0.1966, 0.6339, 0.1724, 0.5504, 0.1167, 0.5283, 0.1582, 0.613, 0.2228, 0.621, 0.1966, 0.5283, 0.1582, 0.5146, 0.2032, 0.6103, 0.25, 0.613, 0.2228, 0.5146, 0.2032, 0.51, 0.25, 0.613, 0.2772, 0.6103, 0.25, 0.51, 0.25, 0.5146, 0.2968, 0.621, 0.3034, 0.613, 0.2772, 0.5146, 0.2968, 0.5283, 0.3418, 0.6339, 0.3276, 0.621, 0.3034, 0.5283, 0.3418, 0.5504, 0.3833, 0.6512, 0.3488, 0.6339, 0.3276, 0.5504, 0.3833, 0.5803, 0.4197, 0.6724, 0.3661, 0.6512, 0.3488, 0.5803, 0.4197, 0.6167, 0.4496, 0.6966, 0.379, 0.6724, 0.3661, 0.6167, 0.4496, 0.6582, 0.4717, 0.7228, 0.387, 0.6966, 0.379, 0.6582, 0.4717, 0.7032, 0.4854, 0.75, 0.3897, 0.7228, 0.387, 0.7032, 0.4854, 0.75, 0.49, 0.6724, 0.1339, 0.6512, 0.1512, 0.6512, 0.1512, 0.6724, 0.1339, 0.8034, 0.379, 0.8276, 0.3661, 0.8276, 0.3661, 0.8034, 0.379, 0.6724, 0.3661, 0.6966, 0.379, 0.6966, 0.379, 0.6724, 0.3661, 0.75, 0.1103, 0.7228, 0.113, 0.7228, 0.113, 0.75, 0.1103, 0.8276, 0.3661, 0.8488, 0.3488, 0.8488, 0.3488, 0.8276, 0.3661, 0.6966, 0.379, 0.7228, 0.387, 0.7228, 0.387, 0.6966, 0.379, 0.7228, 0.113, 0.6966, 0.121, 0.6966, 0.121, 0.7228, 0.113, 0.8488, 0.3488, 0.8661, 0.3276, 0.8661, 0.3276, 0.8488, 0.3488, 0.7228, 0.387, 0.75, 0.3897, 0.75, 0.3897, 0.7228, 0.387, 0.6966, 0.121, 0.6724, 0.1339, 0.6724, 0.1339, 0.6966, 0.121, 0.8661, 0.3276, 0.879, 0.3034, 0.879, 0.3034, 0.8661, 0.3276, 0.6724, 0.1339, 0.6512, 0.1512, 0.6512, 0.1512, 0.6724, 0.1339, 0.879, 0.3034, 0.887, 0.2772, 0.887, 0.2772, 0.879, 0.3034, 0.6512, 0.1512, 0.6339, 0.1724, 0.6339, 0.1724, 0.6512, 0.1512, 0.887, 0.2772, 0.8897, 0.25, 0.8897, 0.25, 0.887, 0.2772, 0.6339, 0.1724, 0.621, 0.1966, 0.621, 0.1966, 0.6339, 0.1724, 0.8897, 0.25, 0.887, 0.2228, 0.887, 0.2228, 0.8897, 0.25, 0.621, 0.1966, 0.613, 0.2228, 0.613, 0.2228, 0.621, 0.1966, 0.887, 0.2228, 0.879, 0.1966, 0.879, 0.1966, 0.887, 0.2228, 0.613, 0.2228, 0.6103, 0.25, 0.6103, 0.25, 0.613, 0.2228, 0.879, 0.1966, 0.8661, 0.1724, 0.8661, 0.1724, 0.879, 0.1966, 0.6103, 0.25, 0.613, 0.2772, 0.613, 0.2772, 0.6103, 0.25, 0.8661, 0.1724, 0.8488, 0.1512, 0.8488, 0.1512, 0.8661, 0.1724, 0.613, 0.2772, 0.621, 0.3034, 0.621, 0.3034, 0.613, 0.2772, 0.8488, 0.1512, 0.8276, 0.1339, 0.8276, 0.1339, 0.8488, 0.1512, 0.621, 0.3034, 0.6339, 0.3276, 0.6339, 0.3276, 0.621, 0.3034, 0.8276, 0.1339, 0.8034, 0.121, 0.8034, 0.121, 0.8276, 0.1339, 0.75, 0.3897, 0.7772, 0.387, 0.7772, 0.387, 0.75, 0.3897, 0.6339, 0.3276, 0.6512, 0.3488, 0.6512, 0.3488, 0.6339, 0.3276, 0.8034, 0.121, 0.7772, 0.113, 0.7772, 0.113, 0.8034, 0.121, 0.7772, 0.387, 0.8034, 0.379, 0.8034, 0.379, 0.7772, 0.387, 0.6512, 0.3488, 0.6724, 0.3661, 0.6724, 0.3661, 0.6512, 0.3488, 0.7228, 0.387, 0.75, 0.3897, 0.75, 0.3897, 0.7228, 0.387, 0.879, 0.3034, 0.887, 0.2772, 0.887, 0.2772, 0.879, 0.3034, 0.6512, 0.1512, 0.6339, 0.1724, 0.6339, 0.1724, 0.6512, 0.1512, 0.887, 0.2772, 0.8897, 0.25, 0.8897, 0.25, 0.887, 0.2772, 0.6339, 0.1724, 0.621, 0.1966, 0.621, 0.1966, 0.6339, 0.1724, 0.8897, 0.25, 0.887, 0.2228, 0.887, 0.2228, 0.8897, 0.25, 0.621, 0.1966, 0.613, 0.2228, 0.613, 0.2228, 0.621, 0.1966, 0.887, 0.2228, 0.879, 0.1966, 0.879, 0.1966, 0.887, 0.2228, 0.613, 0.2228, 0.6103, 0.25, 0.6103, 0.25, 0.613, 0.2228, 0.879, 0.1966, 0.8661, 0.1724, 0.8661, 0.1724, 0.879, 0.1966, 0.6103, 0.25, 0.613, 0.2772, 0.613, 0.2772, 0.6103, 0.25, 0.8661, 0.1724, 0.8488, 0.1512, 0.8488, 0.1512, 0.8661, 0.1724, 0.613, 0.2772, 0.621, 0.3034, 0.621, 0.3034, 0.613, 0.2772, 0.8488, 0.1512, 0.8276, 0.1339, 0.8276, 0.1339, 0.8488, 0.1512, 0.621, 0.3034, 0.6339, 0.3276, 0.6339, 0.3276, 0.621, 0.3034, 0.8276, 0.1339, 0.8034, 0.121, 0.8034, 0.121, 0.8276, 0.1339, 0.6339, 0.3276, 0.6512, 0.3488, 0.6512, 0.3488, 0.6339, 0.3276, 0.8034, 0.121, 0.7772, 0.113, 0.7772, 0.113, 0.8034, 0.121, 0.75, 0.2779, 0.7554, 0.2773, 0.7607, 0.2757, 0.7655, 0.2732, 0.7697, 0.2697, 0.7732, 0.2655, 0.7757, 0.2607, 0.7773, 0.2554, 0.7779, 0.25, 0.7773, 0.2446, 0.7757, 0.2393, 0.7732, 0.2345, 0.7697, 0.2303, 0.7655, 0.2268, 0.7607, 0.2243, 0.7554, 0.2227, 0.75, 0.2221, 0.7446, 0.2227, 0.7393, 0.2243, 0.7345, 0.2268, 0.7303, 0.2303, 0.7268, 0.2345, 0.7243, 0.2393, 0.7227, 0.2446, 0.7221, 0.25, 0.7227, 0.2554, 0.7243, 0.2607, 0.7268, 0.2655, 0.7303, 0.2697, 0.7345, 0.2732, 0.7393, 0.2757, 0.7446, 0.2773, 0.6512, 0.3488, 0.6724, 0.3661, 0.6724, 0.3661, 0.6512, 0.3488, 0.7772, 0.113, 0.75, 0.1103, 0.75, 0.1103, 0.7772, 0.113, 0.8034, 0.379, 0.8276, 0.3661, 0.8276, 0.3661, 0.8034, 0.379, 0.6724, 0.3661, 0.6966, 0.379, 0.6966, 0.379, 0.6724, 0.3661, 0.75, 0.1103, 0.7228, 0.113, 0.7228, 0.113, 0.75, 0.1103, 0.8276, 0.3661, 0.8488, 0.3488, 0.8488, 0.3488, 0.8276, 0.3661, 0.6966, 0.379, 0.7228, 0.387, 0.7228, 0.387, 0.6966, 0.379, 0.7228, 0.113, 0.6966, 0.121, 0.6966, 0.121, 0.7228, 0.113, 0.8488, 0.3488, 0.8661, 0.3276, 0.8661, 0.3276, 0.8488, 0.3488, 0.6966, 0.121, 0.6724, 0.1339, 0.6724, 0.1339, 0.6966, 0.121, 0.8661, 0.3276, 0.879, 0.3034, 0.879, 0.3034, 0.8661, 0.3276, 0.7772, 0.387, 0.8034, 0.379, 0.8034, 0.379, 0.7772, 0.387, 0.75, 0.3897, 0.7772, 0.387, 0.7772, 0.3869, 0.75, 0.3896, 0.75, 0.3896, 0.7772, 0.3869, 0.7772, 0.3868, 0.75, 0.3895, 0.75, 0.3895, 0.7772, 0.3868, 0.7683, 0.3418, 0.75, 0.3436, 0.75, 0.3436, 0.7683, 0.3418, 0.7622, 0.3112, 0.75, 0.3124, 0.75, 0.3124, 0.7622, 0.3112, 0.7554, 0.2773, 0.75, 0.2779, 0.7772, 0.387, 0.8034, 0.379, 0.8034, 0.379, 0.7772, 0.3869, 0.7772, 0.3869, 0.8034, 0.379, 0.8034, 0.3788, 0.7772, 0.3868, 0.7772, 0.3868, 0.8034, 0.3788, 0.7858, 0.3364, 0.7683, 0.3418, 0.7683, 0.3418, 0.7858, 0.3364, 0.7739, 0.3077, 0.7622, 0.3112, 0.7622, 0.3112, 0.7739, 0.3077, 0.7607, 0.2757, 0.7554, 0.2773, 0.8034, 0.379, 0.8276, 0.3661, 0.8276, 0.3661, 0.8034, 0.379, 0.8034, 0.379, 0.8276, 0.3661, 0.8275, 0.366, 0.8034, 0.3788, 0.8034, 0.3788, 0.8275, 0.366, 0.802, 0.3278, 0.7858, 0.3364, 0.7858, 0.3364, 0.802, 0.3278, 0.7847, 0.3019, 0.7739, 0.3077, 0.7739, 0.3077, 0.7847, 0.3019, 0.7655, 0.2732, 0.7607, 0.2757, 0.8276, 0.3661, 0.8488, 0.3488, 0.8487, 0.3487, 0.8276, 0.3661, 0.8276, 0.3661, 0.8487, 0.3487, 0.8486, 0.3486, 0.8275, 0.366, 0.8275, 0.366, 0.8486, 0.3486, 0.8162, 0.3162, 0.802, 0.3278, 0.802, 0.3278, 0.8162, 0.3162, 0.7941, 0.2941, 0.7847, 0.3019, 0.7847, 0.3019, 0.7941, 0.2941, 0.7697, 0.2697, 0.7655, 0.2732, 0.8488, 0.3488, 0.8661, 0.3276, 0.8661, 0.3276, 0.8487, 0.3487, 0.8487, 0.3487, 0.8661, 0.3276, 0.866, 0.3275, 0.8486, 0.3486, 0.8486, 0.3486, 0.866, 0.3275, 0.8278, 0.302, 0.8162, 0.3162, 0.8162, 0.3162, 0.8278, 0.302, 0.8019, 0.2847, 0.7941, 0.2941, 0.7941, 0.2941, 0.8019, 0.2847, 0.7732, 0.2655, 0.7697, 0.2697, 0.8661, 0.3276, 0.879, 0.3034, 0.879, 0.3034, 0.8661, 0.3276, 0.8661, 0.3276, 0.879, 0.3034, 0.8788, 0.3034, 0.866, 0.3275, 0.866, 0.3275, 0.8788, 0.3034, 0.8364, 0.2858, 0.8278, 0.302, 0.8278, 0.302, 0.8364, 0.2858, 0.8077, 0.2739, 0.8019, 0.2847, 0.8019, 0.2847, 0.8077, 0.2739, 0.7757, 0.2607, 0.7732, 0.2655, 0.879, 0.3034, 0.887, 0.2772, 0.8869, 0.2772, 0.879, 0.3034, 0.879, 0.3034, 0.8869, 0.2772, 0.8868, 0.2772, 0.8788, 0.3034, 0.8788, 0.3034, 0.8868, 0.2772, 0.8418, 0.2683, 0.8364, 0.2858, 0.8364, 0.2858, 0.8418, 0.2683, 0.8112, 0.2622, 0.8077, 0.2739, 0.8077, 0.2739, 0.8112, 0.2622, 0.7773, 0.2554, 0.7757, 0.2607, 0.887, 0.2772, 0.8897, 0.25, 0.8896, 0.25, 0.8869, 0.2772, 0.8869, 0.2772, 0.8896, 0.25, 0.8895, 0.25, 0.8868, 0.2772, 0.8868, 0.2772, 0.8895, 0.25, 0.8436, 0.25, 0.8418, 0.2683, 0.8418, 0.2683, 0.8436, 0.25, 0.8124, 0.25, 0.8112, 0.2622, 0.8112, 0.2622, 0.8124, 0.25, 0.7779, 0.25, 0.7773, 0.2554, 0.8897, 0.25, 0.887, 0.2228, 0.8869, 0.2228, 0.8896, 0.25, 0.8896, 0.25, 0.8869, 0.2228, 0.8868, 0.2228, 0.8895, 0.25, 0.8895, 0.25, 0.8868, 0.2228, 0.8418, 0.2317, 0.8436, 0.25, 0.8436, 0.25, 0.8418, 0.2317, 0.8112, 0.2378, 0.8124, 0.25, 0.8124, 0.25, 0.8112, 0.2378, 0.7773, 0.2446, 0.7779, 0.25, 0.887, 0.2228, 0.879, 0.1966, 0.879, 0.1966, 0.8869, 0.2228, 0.8869, 0.2228, 0.879, 0.1966, 0.8788, 0.1966, 0.8868, 0.2228, 0.8868, 0.2228, 0.8788, 0.1966, 0.8364, 0.2142, 0.8418, 0.2317, 0.8418, 0.2317, 0.8364, 0.2142, 0.8077, 0.2261, 0.8112, 0.2378, 0.8112, 0.2378, 0.8077, 0.2261, 0.7757, 0.2393, 0.7773, 0.2446, 0.879, 0.1966, 0.8661, 0.1724, 0.8661, 0.1724, 0.879, 0.1966, 0.879, 0.1966, 0.8661, 0.1724, 0.866, 0.1725, 0.8788, 0.1966, 0.8788, 0.1966, 0.866, 0.1725, 0.8278, 0.198, 0.8364, 0.2142, 0.8364, 0.2142, 0.8278, 0.198, 0.8019, 0.2153, 0.8077, 0.2261, 0.8077, 0.2261, 0.8019, 0.2153, 0.7732, 0.2345, 0.7757, 0.2393, 0.8661, 0.1724, 0.8488, 0.1512, 0.8487, 0.1513, 0.8661, 0.1724, 0.8661, 0.1724, 0.8487, 0.1513, 0.8486, 0.1514, 0.866, 0.1725, 0.866, 0.1725, 0.8486, 0.1514, 0.8162, 0.1838, 0.8278, 0.198, 0.8278, 0.198, 0.8162, 0.1838, 0.7941, 0.2059, 0.8019, 0.2153, 0.8019, 0.2153, 0.7941, 0.2059, 0.7697, 0.2303, 0.7732, 0.2345, 0.8488, 0.1512, 0.8276, 0.1339, 0.8276, 0.1339, 0.8487, 0.1513, 0.8487, 0.1513, 0.8276, 0.1339, 0.8275, 0.134, 0.8486, 0.1514, 0.8486, 0.1514, 0.8275, 0.134, 0.802, 0.1722, 0.8162, 0.1838, 0.8162, 0.1838, 0.802, 0.1722, 0.7847, 0.1981, 0.7941, 0.2059, 0.7941, 0.2059, 0.7847, 0.1981, 0.7655, 0.2268, 0.7697, 0.2303, 0.8276, 0.1339, 0.8034, 0.121, 0.8034, 0.121, 0.8276, 0.1339, 0.8276, 0.1339, 0.8034, 0.121, 0.8034, 0.1212, 0.8275, 0.134, 0.8275, 0.134, 0.8034, 0.1212, 0.7858, 0.1636, 0.802, 0.1722, 0.802, 0.1722, 0.7858, 0.1636, 0.7739, 0.1923, 0.7847, 0.1981, 0.7847, 0.1981, 0.7739, 0.1923, 0.7607, 0.2243, 0.7655, 0.2268, 0.8034, 0.121, 0.7772, 0.113, 0.7772, 0.1131, 0.8034, 0.121, 0.8034, 0.121, 0.7772, 0.1131, 0.7772, 0.1132, 0.8034, 0.1212, 0.8034, 0.1212, 0.7772, 0.1132, 0.7683, 0.1582, 0.7858, 0.1636, 0.7858, 0.1636, 0.7683, 0.1582, 0.7622, 0.1888, 0.7739, 0.1923, 0.7739, 0.1923, 0.7622, 0.1888, 0.7554, 0.2227, 0.7607, 0.2243, 0.7772, 0.113, 0.75, 0.1103, 0.75, 0.1104, 0.7772, 0.1131, 0.7772, 0.1131, 0.75, 0.1104, 0.75, 0.1105, 0.7772, 0.1132, 0.7772, 0.1132, 0.75, 0.1105, 0.75, 0.1564, 0.7683, 0.1582, 0.7683, 0.1582, 0.75, 0.1564, 0.75, 0.1876, 0.7622, 0.1888, 0.7622, 0.1888, 0.75, 0.1876, 0.75, 0.2221, 0.7554, 0.2227, 0.75, 0.1103, 0.7228, 0.113, 0.7228, 0.1131, 0.75, 0.1104, 0.75, 0.1104, 0.7228, 0.1131, 0.7228, 0.1132, 0.75, 0.1105, 0.75, 0.1105, 0.7228, 0.1132, 0.7317, 0.1582, 0.75, 0.1564, 0.75, 0.1564, 0.7317, 0.1582, 0.7378, 0.1888, 0.75, 0.1876, 0.75, 0.1876, 0.7378, 0.1888, 0.7446, 0.2227, 0.75, 0.2221, 0.7228, 0.113, 0.6966, 0.121, 0.6966, 0.121, 0.7228, 0.1131, 0.7228, 0.1131, 0.6966, 0.121, 0.6966, 0.1212, 0.7228, 0.1132, 0.7228, 0.1132, 0.6966, 0.1212, 0.7142, 0.1636, 0.7317, 0.1582, 0.7317, 0.1582, 0.7142, 0.1636, 0.7261, 0.1923, 0.7378, 0.1888, 0.7378, 0.1888, 0.7261, 0.1923, 0.7393, 0.2243, 0.7446, 0.2227, 0.6966, 0.121, 0.6724, 0.1339, 0.6724, 0.1339, 0.6966, 0.121, 0.6966, 0.121, 0.6724, 0.1339, 0.6725, 0.134, 0.6966, 0.1212, 0.6966, 0.1212, 0.6725, 0.134, 0.698, 0.1722, 0.7142, 0.1636, 0.7142, 0.1636, 0.698, 0.1722, 0.7153, 0.1981, 0.7261, 0.1923, 0.7261, 0.1923, 0.7153, 0.1981, 0.7345, 0.2268, 0.7393, 0.2243, 0.6724, 0.1339, 0.6512, 0.1512, 0.6513, 0.1513, 0.6724, 0.1339, 0.6724, 0.1339, 0.6513, 0.1513, 0.6514, 0.1514, 0.6725, 0.134, 0.6725, 0.134, 0.6514, 0.1514, 0.6838, 0.1838, 0.698, 0.1722, 0.698, 0.1722, 0.6838, 0.1838, 0.7059, 0.2059, 0.7153, 0.1981, 0.7153, 0.1981, 0.7059, 0.2059, 0.7303, 0.2303, 0.7345, 0.2268, 0.6512, 0.1512, 0.6339, 0.1724, 0.6339, 0.1724, 0.6513, 0.1513, 0.6513, 0.1513, 0.6339, 0.1724, 0.634, 0.1725, 0.6514, 0.1514, 0.6514, 0.1514, 0.634, 0.1725, 0.6722, 0.198, 0.6838, 0.1838, 0.6838, 0.1838, 0.6722, 0.198, 0.6981, 0.2153, 0.7059, 0.2059, 0.7059, 0.2059, 0.6981, 0.2153, 0.7268, 0.2345, 0.7303, 0.2303, 0.6339, 0.1724, 0.621, 0.1966, 0.621, 0.1966, 0.6339, 0.1724, 0.6339, 0.1724, 0.621, 0.1966, 0.6212, 0.1966, 0.634, 0.1725, 0.634, 0.1725, 0.6212, 0.1966, 0.6636, 0.2142, 0.6722, 0.198, 0.6722, 0.198, 0.6636, 0.2142, 0.6923, 0.2261, 0.6981, 0.2153, 0.6981, 0.2153, 0.6923, 0.2261, 0.7243, 0.2393, 0.7268, 0.2345, 0.621, 0.1966, 0.613, 0.2228, 0.6131, 0.2228, 0.621, 0.1966, 0.621, 0.1966, 0.6131, 0.2228, 0.6132, 0.2228, 0.6212, 0.1966, 0.6212, 0.1966, 0.6132, 0.2228, 0.6582, 0.2317, 0.6636, 0.2142, 0.6636, 0.2142, 0.6582, 0.2317, 0.6888, 0.2378, 0.6923, 0.2261, 0.6923, 0.2261, 0.6888, 0.2378, 0.7227, 0.2446, 0.7243, 0.2393, 0.613, 0.2228, 0.6103, 0.25, 0.6104, 0.25, 0.6131, 0.2228, 0.6131, 0.2228, 0.6104, 0.25, 0.6105, 0.25, 0.6132, 0.2228, 0.6132, 0.2228, 0.6105, 0.25, 0.6564, 0.25, 0.6582, 0.2317, 0.6582, 0.2317, 0.6564, 0.25, 0.6876, 0.25, 0.6888, 0.2378, 0.6888, 0.2378, 0.6876, 0.25, 0.7221, 0.25, 0.7227, 0.2446, 0.6103, 0.25, 0.613, 0.2772, 0.6131, 0.2772, 0.6104, 0.25, 0.6104, 0.25, 0.6131, 0.2772, 0.6132, 0.2772, 0.6105, 0.25, 0.6105, 0.25, 0.6132, 0.2772, 0.6582, 0.2683, 0.6564, 0.25, 0.6564, 0.25, 0.6582, 0.2683, 0.6888, 0.2622, 0.6876, 0.25, 0.6876, 0.25, 0.6888, 0.2622, 0.7227, 0.2554, 0.7221, 0.25, 0.613, 0.2772, 0.621, 0.3034, 0.621, 0.3034, 0.6131, 0.2772, 0.6131, 0.2772, 0.621, 0.3034, 0.6212, 0.3034, 0.6132, 0.2772, 0.6132, 0.2772, 0.6212, 0.3034, 0.6636, 0.2858, 0.6582, 0.2683, 0.6582, 0.2683, 0.6636, 0.2858, 0.6923, 0.2739, 0.6888, 0.2622, 0.6888, 0.2622, 0.6923, 0.2739, 0.7243, 0.2607, 0.7227, 0.2554, 0.621, 0.3034, 0.6339, 0.3276, 0.6339, 0.3276, 0.621, 0.3034, 0.621, 0.3034, 0.6339, 0.3276, 0.634, 0.3275, 0.6212, 0.3034, 0.6212, 0.3034, 0.634, 0.3275, 0.6722, 0.302, 0.6636, 0.2858, 0.6636, 0.2858, 0.6722, 0.302, 0.6981, 0.2847, 0.6923, 0.2739, 0.6923, 0.2739, 0.6981, 0.2847, 0.7268, 0.2655, 0.7243, 0.2607, 0.6339, 0.3276, 0.6512, 0.3488, 0.6513, 0.3487, 0.6339, 0.3276, 0.6339, 0.3276, 0.6513, 0.3487, 0.6514, 0.3486, 0.634, 0.3275, 0.634, 0.3275, 0.6514, 0.3486, 0.6838, 0.3162, 0.6722, 0.302, 0.6722, 0.302, 0.6838, 0.3162, 0.7059, 0.2941, 0.6981, 0.2847, 0.6981, 0.2847, 0.7059, 0.2941, 0.7303, 0.2697, 0.7268, 0.2655, 0.6512, 0.3488, 0.6724, 0.3661, 0.6724, 0.3661, 0.6513, 0.3487, 0.6513, 0.3487, 0.6724, 0.3661, 0.6725, 0.366, 0.6514, 0.3486, 0.6514, 0.3486, 0.6725, 0.366, 0.698, 0.3278, 0.6838, 0.3162, 0.6838, 0.3162, 0.698, 0.3278, 0.7153, 0.3019, 0.7059, 0.2941, 0.7059, 0.2941, 0.7153, 0.3019, 0.7345, 0.2732, 0.7303, 0.2697, 0.6724, 0.3661, 0.6966, 0.379, 0.6966, 0.379, 0.6724, 0.3661, 0.6724, 0.3661, 0.6966, 0.379, 0.6966, 0.3788, 0.6725, 0.366, 0.6725, 0.366, 0.6966, 0.3788, 0.7142, 0.3364, 0.698, 0.3278, 0.698, 0.3278, 0.7142, 0.3364, 0.7261, 0.3077, 0.7153, 0.3019, 0.7153, 0.3019, 0.7261, 0.3077, 0.7393, 0.2757, 0.7345, 0.2732, 0.6966, 0.379, 0.7228, 0.387, 0.7228, 0.3869, 0.6966, 0.379, 0.6966, 0.379, 0.7228, 0.3869, 0.7228, 0.3868, 0.6966, 0.3788, 0.6966, 0.3788, 0.7228, 0.3868, 0.7317, 0.3418, 0.7142, 0.3364, 0.7142, 0.3364, 0.7317, 0.3418, 0.7378, 0.3112, 0.7261, 0.3077, 0.7261, 0.3077, 0.7378, 0.3112, 0.7446, 0.2773, 0.7393, 0.2757, 0.7228, 0.387, 0.75, 0.3897, 0.75, 0.3896, 0.7228, 0.3869, 0.7228, 0.3869, 0.75, 0.3896, 0.75, 0.3895, 0.7228, 0.3868, 0.7228, 0.3868, 0.75, 0.3895, 0.75, 0.3436, 0.7317, 0.3418, 0.7317, 0.3418, 0.75, 0.3436, 0.75, 0.3124, 0.7378, 0.3112, 0.7378, 0.3112, 0.75, 0.3124, 0.75, 0.2779, 0.7446, 0.2773, 0.75, 0.3897, 0.7772, 0.387, 0.7772, 0.387, 0.75, 0.3897])
me_002.use_remesh_fix_poles = True
me_002.use_remesh_preserve_attributes = False
me_002.update()
me_006 = bpy.data.meshes.new('円柱.006')
me_006.from_pydata([(0.0, 1.0, -1.0), (0.1951, 0.9808, -1.0), (0.3827, 0.9239, -1.0), (0.5556, 0.8315, -1.0), (0.7071, 0.7071, -1.0), (0.8315, 0.5556, -1.0), (0.9239, 0.3827, -1.0), (0.9808, 0.1951, -1.0), (1.0, -4.371e-08, -1.0), (0.9808, -0.1951, -1.0), (0.9239, -0.3827, -1.0), (0.8315, -0.5556, -1.0), (0.7071, -0.7071, -1.0), (0.5556, -0.8315, -1.0), (0.3827, -0.9239, -1.0), (0.1951, -0.9808, -1.0), (-8.742e-08, -1.0, -1.0), (-0.1951, -0.9808, -1.0), (-0.3827, -0.9239, -1.0), (-0.5556, -0.8315, -1.0), (-0.7071, -0.7071, -1.0), (-0.8315, -0.5556, -1.0), (-0.9239, -0.3827, -1.0), (-0.9808, -0.1951, -1.0), (-1.0, 1.192e-08, -1.0), (-0.9808, 0.1951, -1.0), (-0.9239, 0.3827, -1.0), (-0.8315, 0.5556, -1.0), (-0.7071, 0.7071, -1.0), (-0.5556, 0.8315, -1.0), (-0.3827, 0.9239, -1.0), (-0.1951, 0.9808, -1.0), (0.1267, 0.6371, 1.0), (-4.46e-08, 0.6496, 1.0), (0.2486, 0.6001, 1.0), (0.3609, 0.5401, 1.0), (0.4593, 0.4593, 1.0), (0.5401, 0.3609, 1.0), (0.6001, 0.2486, 1.0), (0.6371, 0.1267, 1.0), (0.6496, -3.322e-08, 1.0), (0.6371, -0.1267, 1.0), (0.6001, -0.2486, 1.0), (0.5401, -0.3609, 1.0), (0.4593, -0.4593, 1.0), (0.3609, -0.5401, 1.0), (0.2486, -0.6001, 1.0), (0.1267, -0.6371, 1.0), (-6.643e-08, -0.6496, 1.0), (-0.1267, -0.6371, 1.0), (-0.2486, -0.6001, 1.0), (-0.3609, -0.5401, 1.0), (-0.4593, -0.4593, 1.0), (-0.5401, -0.3609, 1.0), (-0.6001, -0.2486, 1.0), (-0.6371, -0.1267, 1.0), (-0.6496, 1.192e-08, 1.0), (-0.6371, 0.1267, 1.0), (-0.6001, 0.2486, 1.0), (-0.5401, 0.3609, 1.0), (-0.4593, 0.4593, 1.0), (-0.3609, 0.5401, 1.0), (-0.2486, 0.6001, 1.0), (-0.1267, 0.6371, 1.0), (0.1951, 0.9808, 1.0), (0.0, 1.0, 1.0), (0.3827, 0.9239, 1.0), (0.5556, 0.8315, 1.0), (0.7071, 0.7071, 1.0), (0.8315, 0.5556, 1.0), (0.9239, 0.3827, 1.0), (0.9808, 0.1951, 1.0), (1.0, -4.371e-08, 1.0), (0.9808, -0.1951, 1.0), (0.9239, -0.3827, 1.0), (0.8315, -0.5556, 1.0), (0.7071, -0.7071, 1.0), (0.5556, -0.8315, 1.0), (0.3827, -0.9239, 1.0), (0.1951, -0.9808, 1.0), (-8.742e-08, -1.0, 1.0), (-0.1951, -0.9808, 1.0), (-0.3827, -0.9239, 1.0), (-0.5556, -0.8315, 1.0), (-0.7071, -0.7071, 1.0), (-0.8315, -0.5556, 1.0), (-0.9239, -0.3827, 1.0), (-0.9808, -0.1951, 1.0), (-1.0, 1.192e-08, 1.0), (-0.9808, 0.1951, 1.0), (-0.9239, 0.3827, 1.0), (-0.8315, 0.5556, 1.0), (-0.7071, 0.7071, 1.0), (-0.5556, 0.8315, 1.0), (-0.3827, 0.9239, 1.0), (-0.1951, 0.9808, 1.0), (0.1267, 0.6371, 2.854), (-1.585e-08, 0.6496, 2.854), (0.2486, 0.6001, 2.854), (0.3609, 0.5401, 2.854), (0.4593, 0.4593, 2.854), (0.5401, 0.3609, 2.854), (0.6001, 0.2486, 2.854), (0.6371, 0.1267, 2.854), (0.6496, -3.322e-08, 2.854), (0.6371, -0.1267, 2.854), (0.6001, -0.2486, 2.854), (0.5401, -0.3609, 2.854), (0.4593, -0.4593, 2.854), (0.3609, -0.5401, 2.854), (0.2486, -0.6001, 2.854), (0.1267, -0.6371, 2.854), (-3.769e-08, -0.6496, 2.854), (-0.1267, -0.6371, 2.854), (-0.2486, -0.6001, 2.854), (-0.3609, -0.5401, 2.854), (-0.4593, -0.4593, 2.854), (-0.5401, -0.3609, 2.854), (-0.6001, -0.2486, 2.854), (-0.6371, -0.1267, 2.854), (-0.6496, 1.192e-08, 2.854), (-0.6371, 0.1267, 2.854), (-0.6001, 0.2486, 2.854), (-0.5401, 0.3609, 2.854), (-0.4593, 0.4593, 2.854), (-0.3609, 0.5401, 2.854), (-0.2486, 0.6001, 2.854), (-0.1267, 0.6371, 2.854)], [], [(0, 65, 64, 1), (1, 64, 66, 2), (2, 66, 67, 3), (3, 67, 68, 4), (4, 68, 69, 5), (5, 69, 70, 6), (6, 70, 71, 7), (7, 71, 72, 8), (8, 72, 73, 9), (9, 73, 74, 10), (10, 74, 75, 11), (11, 75, 76, 12), (12, 76, 77, 13), (13, 77, 78, 14), (14, 78, 79, 15), (15, 79, 80, 16), (16, 80, 81, 17), (17, 81, 82, 18), (18, 82, 83, 19), (19, 83, 84, 20), (20, 84, 85, 21), (21, 85, 86, 22), (22, 86, 87, 23), (23, 87, 88, 24), (24, 88, 89, 25), (25, 89, 90, 26), (26, 90, 91, 27), (27, 91, 92, 28), (28, 92, 93, 29), (29, 93, 94, 30), (30, 94, 95, 31), (31, 95, 65, 0), (0, 1, 2, 3, 4, 5, 6, 7, 8, 9, 10, 11, 12, 13, 14, 15, 16, 17, 18, 19, 20, 21, 22, 23, 24, 25, 26, 27, 28, 29, 30, 31), (53, 52, 116, 117), (33, 32, 64, 65), (32, 34, 66, 64), (34, 35, 67, 66), (35, 36, 68, 67), (36, 37, 69, 68), (37, 38, 70, 69), (38, 39, 71, 70), (39, 40, 72, 71), (40, 41, 73, 72), (41, 42, 74, 73), (42, 43, 75, 74), (43, 44, 76, 75), (44, 45, 77, 76), (45, 46, 78, 77), (46, 47, 79, 78), (47, 48, 80, 79), (48, 49, 81, 80), (49, 50, 82, 81), (50, 51, 83, 82), (51, 52, 84, 83), (52, 53, 85, 84), (53, 54, 86, 85), (54, 55, 87, 86), (55, 56, 88, 87), (56, 57, 89, 88), (57, 58, 90, 89), (58, 59, 91, 90), (59, 60, 92, 91), (60, 61, 93, 92), (61, 62, 94, 93), (62, 63, 95, 94), (63, 33, 65, 95), (96, 97, 127, 126, 125, 124, 123, 122, 121, 120, 119, 118, 117, 116, 115, 114, 113, 112, 111, 110, 109, 108, 107, 106, 105, 104, 103, 102, 101, 100, 99, 98), (40, 39, 103, 104), (54, 53, 117, 118), (41, 40, 104, 105), (55, 54, 118, 119), (42, 41, 105, 106), (56, 55, 119, 120), (43, 42, 106, 107), (57, 56, 120, 121), (44, 43, 107, 108), (58, 57, 121, 122), (45, 44, 108, 109), (59, 58, 122, 123), (46, 45, 109, 110), (32, 33, 97, 96), (60, 59, 123, 124), (47, 46, 110, 111), (34, 32, 96, 98), (61, 60, 124, 125), (48, 47, 111, 112), (35, 34, 98, 99), (62, 61, 125, 126), (49, 48, 112, 113), (36, 35, 99, 100), (63, 62, 126, 127), (50, 49, 113, 114), (37, 36, 100, 101), (33, 63, 127, 97), (51, 50, 114, 115), (38, 37, 101, 102), (52, 51, 115, 116), (39, 38, 102, 103)])
me_006.polygons.foreach_set('use_smooth', [True] * 98)
_uv = me_006.uv_layers.new(name='UVマップ')
_uv.uv.foreach_set('vector', [1.0, 0.5, 1.0, 1.0, 0.9688, 1.0, 0.9688, 0.5, 0.9688, 0.5, 0.9688, 1.0, 0.9375, 1.0, 0.9375, 0.5, 0.9375, 0.5, 0.9375, 1.0, 0.9062, 1.0, 0.9062, 0.5, 0.9062, 0.5, 0.9062, 1.0, 0.875, 1.0, 0.875, 0.5, 0.875, 0.5, 0.875, 1.0, 0.8438, 1.0, 0.8438, 0.5, 0.8438, 0.5, 0.8438, 1.0, 0.8125, 1.0, 0.8125, 0.5, 0.8125, 0.5, 0.8125, 1.0, 0.7812, 1.0, 0.7812, 0.5, 0.7812, 0.5, 0.7812, 1.0, 0.75, 1.0, 0.75, 0.5, 0.75, 0.5, 0.75, 1.0, 0.7188, 1.0, 0.7188, 0.5, 0.7188, 0.5, 0.7188, 1.0, 0.6875, 1.0, 0.6875, 0.5, 0.6875, 0.5, 0.6875, 1.0, 0.6562, 1.0, 0.6562, 0.5, 0.6562, 0.5, 0.6562, 1.0, 0.625, 1.0, 0.625, 0.5, 0.625, 0.5, 0.625, 1.0, 0.5938, 1.0, 0.5938, 0.5, 0.5938, 0.5, 0.5938, 1.0, 0.5625, 1.0, 0.5625, 0.5, 0.5625, 0.5, 0.5625, 1.0, 0.5312, 1.0, 0.5312, 0.5, 0.5312, 0.5, 0.5312, 1.0, 0.5, 1.0, 0.5, 0.5, 0.5, 0.5, 0.5, 1.0, 0.4688, 1.0, 0.4688, 0.5, 0.4688, 0.5, 0.4688, 1.0, 0.4375, 1.0, 0.4375, 0.5, 0.4375, 0.5, 0.4375, 1.0, 0.4062, 1.0, 0.4062, 0.5, 0.4062, 0.5, 0.4062, 1.0, 0.375, 1.0, 0.375, 0.5, 0.375, 0.5, 0.375, 1.0, 0.3438, 1.0, 0.3438, 0.5, 0.3438, 0.5, 0.3438, 1.0, 0.3125, 1.0, 0.3125, 0.5, 0.3125, 0.5, 0.3125, 1.0, 0.2812, 1.0, 0.2812, 0.5, 0.2812, 0.5, 0.2812, 1.0, 0.25, 1.0, 0.25, 0.5, 0.25, 0.5, 0.25, 1.0, 0.2188, 1.0, 0.2188, 0.5, 0.2188, 0.5, 0.2188, 1.0, 0.1875, 1.0, 0.1875, 0.5, 0.1875, 0.5, 0.1875, 1.0, 0.1562, 1.0, 0.1562, 0.5, 0.1562, 0.5, 0.1562, 1.0, 0.125, 1.0, 0.125, 0.5, 0.125, 0.5, 0.125, 1.0, 0.09375, 1.0, 0.09375, 0.5, 0.09375, 0.5, 0.09375, 1.0, 0.0625, 1.0, 0.0625, 0.5, 0.0625, 0.5, 0.0625, 1.0, 0.03125, 1.0, 0.03125, 0.5, 0.03125, 0.5, 0.03125, 1.0, 0.0, 1.0, 0.0, 0.5, 0.75, 0.49, 0.7968, 0.4854, 0.8418, 0.4717, 0.8833, 0.4496, 0.9197, 0.4197, 0.9496, 0.3833, 0.9717, 0.3418, 0.9854, 0.2968, 0.99, 0.25, 0.9854, 0.2032, 0.9717, 0.1582, 0.9496, 0.1167, 0.9197, 0.08029, 0.8833, 0.05045, 0.8418, 0.02827, 0.7968, 0.01461, 0.75, 0.01, 0.7032, 0.01461, 0.6582, 0.02827, 0.6167, 0.05045, 0.5803, 0.08029, 0.5504, 0.1167, 0.5283, 0.1582, 0.5146, 0.2032, 0.51, 0.25, 0.5146, 0.2968, 0.5283, 0.3418, 0.5504, 0.3833, 0.5803, 0.4197, 0.6167, 0.4496, 0.6582, 0.4717, 0.7032, 0.4854, 0.3789, 1.0, 0.4018, 1.0, 0.4018, 1.0, 0.3789, 1.0, 0.4196, 1.0, 0.5491, 1.0, 0.9688, 1.0, 0.0, 1.0, 0.5491, 1.0, 0.648, 1.0, 0.9375, 1.0, 0.9688, 1.0, 0.648, 1.0, 0.6969, 1.0, 0.9062, 1.0, 0.9375, 1.0, 0.6969, 1.0, 0.7137, 1.0, 0.875, 1.0, 0.9062, 1.0, 0.7137, 1.0, 0.7138, 1.0, 0.8438, 1.0, 0.875, 1.0, 0.7138, 1.0, 0.705, 1.0, 0.8125, 1.0, 0.8438, 1.0, 0.705, 1.0, 0.6911, 1.0, 0.7812, 1.0, 0.8125, 1.0, 0.6911, 1.0, 0.6739, 1.0, 0.75, 1.0, 0.7812, 1.0, 0.6739, 1.0, 0.6547, 1.0, 0.7188, 1.0, 0.75, 1.0, 0.6547, 1.0, 0.634, 1.0, 0.6875, 1.0, 0.7188, 1.0, 0.634, 1.0, 0.6123, 1.0, 0.6562, 1.0, 0.6875, 1.0, 0.6123, 1.0, 0.5899, 1.0, 0.625, 1.0, 0.6562, 1.0, 0.5899, 1.0, 0.5669, 1.0, 0.5938, 1.0, 0.625, 1.0, 0.5669, 1.0, 0.5436, 1.0, 0.5625, 1.0, 0.5938, 1.0, 0.5436, 1.0, 0.52, 1.0, 0.5312, 1.0, 0.5625, 1.0, 0.52, 1.0, 0.4963, 1.0, 0.5, 1.0, 0.5312, 1.0, 0.4963, 1.0, 0.4725, 1.0, 0.4688, 1.0, 0.5, 1.0, 0.4725, 1.0, 0.4487, 1.0, 0.4375, 1.0, 0.4688, 1.0, 0.4487, 1.0, 0.4252, 1.0, 0.4062, 1.0, 0.4375, 1.0, 0.4252, 1.0, 0.4018, 1.0, 0.375, 1.0, 0.4062, 1.0, 0.4018, 1.0, 0.3789, 1.0, 0.3438, 1.0, 0.375, 1.0, 0.3789, 1.0, 0.3564, 1.0, 0.3125, 1.0, 0.3438, 1.0, 0.3564, 1.0, 0.3347, 1.0, 0.2812, 1.0, 0.3125, 1.0, 0.3347, 1.0, 0.3141, 1.0, 0.25, 1.0, 0.2812, 1.0, 0.3141, 1.0, 0.2948, 1.0, 0.2188, 1.0, 0.25, 1.0, 0.2948, 1.0, 0.2777, 1.0, 0.1875, 1.0, 0.2188, 1.0, 0.2777, 1.0, 0.2637, 1.0, 0.1562, 1.0, 0.1875, 1.0, 0.2637, 1.0, 0.2549, 1.0, 0.125, 1.0, 0.1562, 1.0, 0.2549, 1.0, 0.255, 1.0, 0.09375, 1.0, 0.125, 1.0, 0.255, 1.0, 0.2719, 1.0, 0.0625, 1.0, 0.09375, 1.0, 0.2719, 1.0, 0.3208, 1.0, 0.03125, 1.0, 0.0625, 1.0, 0.3208, 1.0, 0.4196, 1.0, 0.0, 1.0, 0.03125, 1.0, 0.5491, 1.0, 0.4196, 1.0, 0.3208, 1.0, 0.2719, 1.0, 0.255, 1.0, 0.2549, 1.0, 0.2637, 1.0, 0.2777, 1.0, 0.2948, 1.0, 0.3141, 1.0, 0.3347, 1.0, 0.3564, 1.0, 0.3789, 1.0, 0.4018, 1.0, 0.4252, 1.0, 0.4487, 1.0, 0.4725, 1.0, 0.4963, 1.0, 0.52, 1.0, 0.5436, 1.0, 0.5669, 1.0, 0.5899, 1.0, 0.6123, 1.0, 0.634, 1.0, 0.6547, 1.0, 0.6739, 1.0, 0.6911, 1.0, 0.705, 1.0, 0.7138, 1.0, 0.7137, 1.0, 0.6969, 1.0, 0.648, 1.0, 0.6739, 1.0, 0.6911, 1.0, 0.6911, 1.0, 0.6739, 1.0, 0.3564, 1.0, 0.3789, 1.0, 0.3789, 1.0, 0.3564, 1.0, 0.6547, 1.0, 0.6739, 1.0, 0.6739, 1.0, 0.6547, 1.0, 0.3347, 1.0, 0.3564, 1.0, 0.3564, 1.0, 0.3347, 1.0, 0.634, 1.0, 0.6547, 1.0, 0.6547, 1.0, 0.634, 1.0, 0.3141, 1.0, 0.3347, 1.0, 0.3347, 1.0, 0.3141, 1.0, 0.6123, 1.0, 0.634, 1.0, 0.634, 1.0, 0.6123, 1.0, 0.2948, 1.0, 0.3141, 1.0, 0.3141, 1.0, 0.2948, 1.0, 0.5899, 1.0, 0.6123, 1.0, 0.6123, 1.0, 0.5899, 1.0, 0.2777, 1.0, 0.2948, 1.0, 0.2948, 1.0, 0.2777, 1.0, 0.5669, 1.0, 0.5899, 1.0, 0.5899, 1.0, 0.5669, 1.0, 0.2637, 1.0, 0.2777, 1.0, 0.2777, 1.0, 0.2637, 1.0, 0.5436, 1.0, 0.5669, 1.0, 0.5669, 1.0, 0.5436, 1.0, 0.5491, 1.0, 0.4196, 1.0, 0.4196, 1.0, 0.5491, 1.0, 0.2549, 1.0, 0.2637, 1.0, 0.2637, 1.0, 0.2549, 1.0, 0.52, 1.0, 0.5436, 1.0, 0.5436, 1.0, 0.52, 1.0, 0.648, 1.0, 0.5491, 1.0, 0.5491, 1.0, 0.648, 1.0, 0.255, 1.0, 0.2549, 1.0, 0.2549, 1.0, 0.255, 1.0, 0.4963, 1.0, 0.52, 1.0, 0.52, 1.0, 0.4963, 1.0, 0.6969, 1.0, 0.648, 1.0, 0.648, 1.0, 0.6969, 1.0, 0.2719, 1.0, 0.255, 1.0, 0.255, 1.0, 0.2719, 1.0, 0.4725, 1.0, 0.4963, 1.0, 0.4963, 1.0, 0.4725, 1.0, 0.7137, 1.0, 0.6969, 1.0, 0.6969, 1.0, 0.7137, 1.0, 0.3208, 1.0, 0.2719, 1.0, 0.2719, 1.0, 0.3208, 1.0, 0.4487, 1.0, 0.4725, 1.0, 0.4725, 1.0, 0.4487, 1.0, 0.7138, 1.0, 0.7137, 1.0, 0.7137, 1.0, 0.7138, 1.0, 0.4196, 1.0, 0.3208, 1.0, 0.3208, 1.0, 0.4196, 1.0, 0.4252, 1.0, 0.4487, 1.0, 0.4487, 1.0, 0.4252, 1.0, 0.705, 1.0, 0.7138, 1.0, 0.7138, 1.0, 0.705, 1.0, 0.4018, 1.0, 0.4252, 1.0, 0.4252, 1.0, 0.4018, 1.0, 0.6911, 1.0, 0.705, 1.0, 0.705, 1.0, 0.6911, 1.0])
me_006.use_remesh_fix_poles = True
me_006.use_remesh_preserve_attributes = False
me_006.update()
me_008 = bpy.data.meshes.new('円柱.008')
me_008.from_pydata([(0.0, 1.0, -1.0), (0.0, 1.0, 1.0), (0.1951, 0.9808, -1.0), (0.1951, 0.9808, 1.0), (0.3827, 0.9239, -1.0), (0.3827, 0.9239, 1.0), (0.5556, 0.8315, -1.0), (0.5556, 0.8315, 1.0), (0.7071, 0.7071, -1.0), (0.7071, 0.7071, 1.0), (0.8315, 0.5556, -1.0), (0.8315, 0.5556, 1.0), (0.9239, 0.3827, -1.0), (0.9239, 0.3827, 1.0), (0.9808, 0.1951, -1.0), (0.9808, 0.1951, 1.0), (1.0, -5.205e-07, -1.0), (1.0, -5.205e-07, 1.0), (0.9808, -0.1951, -1.0), (0.9808, -0.1951, 1.0), (0.9239, -0.3827, -1.0), (0.9239, -0.3827, 1.0), (0.8315, -0.5556, -1.0), (0.8315, -0.5556, 1.0), (0.7071, -0.7071, -1.0), (0.7071, -0.7071, 1.0), (0.5556, -0.8315, -1.0), (0.5556, -0.8315, 1.0), (0.3827, -0.9239, -1.0), (0.3827, -0.9239, 1.0), (0.1951, -0.9808, -1.0), (0.1951, -0.9808, 1.0), (-8.742e-08, -1.0, -1.0), (-8.742e-08, -1.0, 1.0), (-0.1951, -0.9808, -1.0), (-0.1951, -0.9808, 1.0), (-0.3827, -0.9239, -1.0), (-0.3827, -0.9239, 1.0), (-0.5556, -0.8315, -0.1901), (-0.5556, -0.8315, 0.1901), (-0.5556, 0.8315, -0.1901), (-0.5556, 0.8315, 0.1901), (-0.3827, 0.9239, -1.0), (-0.3827, 0.9239, 1.0), (-0.1951, 0.9808, -1.0), (-0.1951, 0.9808, 1.0), (-0.01967, 0.7836, -1.0), (-0.5818, -0.81, 0.1901), (-0.01967, 0.7836, 1.0), (-0.5818, -0.81, -0.1901), (0.127, 0.7052, -1.0), (0.127, 0.7052, 1.0), (-0.5818, 0.81, 0.1901), (-0.5818, 0.81, -0.1901), (0.2555, 0.5997, -1.0), (0.2555, 0.5997, 1.0), (0.361, 0.4712, -1.0), (0.361, 0.4712, 1.0), (-0.5097, 0.8318, 1.0), (-0.5097, -0.8318, 1.0), (0.4393, 0.3246, -1.0), (0.4393, 0.3246, 1.0), (-0.3442, 0.8481, 1.0), (-0.1788, 0.8318, 1.0), (0.4876, 0.1655, -1.0), (0.4876, 0.1655, 1.0), (-0.01967, -0.7836, 1.0), (0.5039, -5.139e-07, -1.0), (0.5039, -5.139e-07, 1.0), (0.4876, -0.1655, -1.0), (0.4876, -0.1655, 1.0), (0.4393, -0.3246, -1.0), (0.4393, -0.3246, 1.0), (-0.3442, -0.8481, 1.0), (-0.1788, -0.8318, 1.0), (0.127, -0.7052, 1.0), (0.2555, -0.5997, 1.0), (0.361, -0.4712, -1.0), (0.361, -0.4712, 1.0), (0.2555, -0.5997, -1.0), (0.127, -0.7052, -1.0), (-0.5097, 0.8318, -1.0), (-0.01967, -0.7836, -1.0), (-0.5097, -0.8318, -1.0), (-0.3442, -0.8481, -1.0), (-0.1788, -0.8318, -1.0), (-0.3442, 0.8481, -1.0), (-0.1788, 0.8318, -1.0)], [], [(0, 1, 3, 2), (2, 3, 5, 4), (4, 5, 7, 6), (6, 7, 9, 8), (8, 9, 11, 10), (10, 11, 13, 12), (12, 13, 15, 14), (14, 15, 17, 16), (16, 17, 19, 18), (18, 19, 21, 20), (20, 21, 23, 22), (22, 23, 25, 24), (24, 25, 27, 26), (26, 27, 29, 28), (28, 29, 31, 30), (30, 31, 33, 32), (32, 33, 35, 34), (34, 35, 37, 36), (36, 37, 39, 38), (49, 38, 39, 47), (52, 41, 40, 53), (40, 41, 43, 42), (39, 37, 35, 33, 31, 29, 27, 25, 23, 21, 19, 17, 15, 13, 11, 9, 7, 5, 3, 1, 45, 43, 41, 52, 58, 62, 63, 48, 51, 55, 57, 61, 65, 68, 70, 72, 78, 76, 75, 66, 74, 73, 59, 47), (42, 43, 45, 44), (44, 45, 1, 0), (53, 40, 42, 44, 0, 2, 4, 6, 8, 10, 12, 14, 16, 18, 20, 22, 24, 26, 28, 30, 32, 34, 36, 38, 49, 83, 84, 85, 82, 80, 79, 77, 71, 69, 67, 64, 60, 56, 54, 50, 46, 87, 86, 81), (87, 63, 62, 86), (63, 87, 46, 48), (48, 46, 50, 51), (51, 50, 54, 55), (55, 54, 56, 57), (57, 56, 60, 61), (61, 60, 64, 65), (65, 64, 67, 68), (68, 67, 69, 70), (70, 69, 71, 72), (72, 71, 77, 78), (76, 78, 77, 79), (75, 76, 79, 80), (66, 75, 80, 82), (74, 66, 82, 85), (73, 74, 85, 84), (59, 73, 84, 83), (49, 47, 59, 83), (52, 53, 81, 58), (86, 62, 58, 81)])
me_008.polygons.foreach_set('use_smooth', [True] * 46)
_uv = me_008.uv_layers.new(name='UVマップ')
_uv.uv.foreach_set('vector', [1.0, 0.5, 1.0, 1.0, 0.9688, 1.0, 0.9688, 0.5, 0.9688, 0.5, 0.9688, 1.0, 0.9375, 1.0, 0.9375, 0.5, 0.9375, 0.5, 0.9375, 1.0, 0.9062, 1.0, 0.9062, 0.5, 0.9062, 0.5, 0.9062, 1.0, 0.875, 1.0, 0.875, 0.5, 0.875, 0.5, 0.875, 1.0, 0.8438, 1.0, 0.8438, 0.5, 0.8438, 0.5, 0.8438, 1.0, 0.8125, 1.0, 0.8125, 0.5, 0.8125, 0.5, 0.8125, 1.0, 0.7812, 1.0, 0.7812, 0.5, 0.7812, 0.5, 0.7812, 1.0, 0.75, 1.0, 0.75, 0.5, 0.75, 0.5, 0.75, 1.0, 0.7188, 1.0, 0.7188, 0.5, 0.7188, 0.5, 0.7188, 1.0, 0.6875, 1.0, 0.6875, 0.5, 0.6875, 0.5, 0.6875, 1.0, 0.6562, 1.0, 0.6562, 0.5, 0.6562, 0.5, 0.6562, 1.0, 0.625, 1.0, 0.625, 0.5, 0.625, 0.5, 0.625, 1.0, 0.5938, 1.0, 0.5938, 0.5, 0.5938, 0.5, 0.5938, 1.0, 0.5625, 1.0, 0.5625, 0.5, 0.5625, 0.5, 0.5625, 1.0, 0.5312, 1.0, 0.5312, 0.5, 0.5312, 0.5, 0.5312, 1.0, 0.5, 1.0, 0.5, 0.5, 0.5, 0.5, 0.5, 1.0, 0.4688, 1.0, 0.4688, 0.5, 0.4688, 0.5, 0.4688, 1.0, 0.4375, 1.0, 0.4375, 0.5, 0.4375, 0.5, 0.4375, 1.0, 0.4062, 1.0, 0.4062, 0.5, 0.4008, 0.5, 0.4062, 0.5, 0.4062, 1.0, 0.4008, 1.0, 0.09915, 1.0, 0.09375, 1.0, 0.09375, 0.5, 0.09915, 0.5, 0.09375, 0.5, 0.09375, 1.0, 0.0625, 1.0, 0.0625, 0.5, 0.1167, 0.05045, 0.1582, 0.02827, 0.2032, 0.01461, 0.25, 0.01, 0.2968, 0.01461, 0.3418, 0.02827, 0.3833, 0.05045, 0.4197, 0.08029, 0.4496, 0.1167, 0.4717, 0.1582, 0.4854, 0.2032, 0.49, 0.25, 0.4854, 0.2968, 0.4717, 0.3418, 0.4496, 0.3833, 0.4197, 0.4197, 0.3833, 0.4496, 0.3418, 0.4717, 0.2968, 0.4854, 0.25, 0.49, 0.2032, 0.4854, 0.1582, 0.4717, 0.1167, 0.4496, 0.1104, 0.4444, 0.1277, 0.4496, 0.1674, 0.4536, 0.2071, 0.4496, 0.2453, 0.4381, 0.2805, 0.4192, 0.3113, 0.3939, 0.3366, 0.3631, 0.3554, 0.3279, 0.367, 0.2897, 0.3709, 0.25, 0.367, 0.2103, 0.3554, 0.1721, 0.3366, 0.1369, 0.3113, 0.1061, 0.2805, 0.08075, 0.2453, 0.06194, 0.2071, 0.05036, 0.1674, 0.04645, 0.1277, 0.05036, 0.1104, 0.05561, 0.0625, 0.5, 0.0625, 1.0, 0.03125, 1.0, 0.03125, 0.5, 0.03125, 0.5, 0.03125, 1.0, 0.0, 1.0, 0.0, 0.5, 0.6104, 0.4444, 0.6167, 0.4496, 0.6582, 0.4717, 0.7032, 0.4854, 0.75, 0.49, 0.7968, 0.4854, 0.8418, 0.4717, 0.8833, 0.4496, 0.9197, 0.4197, 0.9496, 0.3833, 0.9717, 0.3418, 0.9854, 0.2968, 0.99, 0.25, 0.9854, 0.2032, 0.9717, 0.1582, 0.9496, 0.1167, 0.9197, 0.08029, 0.8833, 0.05045, 0.8418, 0.02827, 0.7968, 0.01461, 0.75, 0.01, 0.7032, 0.01461, 0.6582, 0.02827, 0.6167, 0.05045, 0.6104, 0.05561, 0.6277, 0.05036, 0.6674, 0.04645, 0.7071, 0.05036, 0.7453, 0.06194, 0.7805, 0.08075, 0.8113, 0.1061, 0.8366, 0.1369, 0.8554, 0.1721, 0.867, 0.2103, 0.8709, 0.25, 0.867, 0.2897, 0.8554, 0.3279, 0.8366, 0.3631, 0.8113, 0.3939, 0.7805, 0.4192, 0.7453, 0.4381, 0.7071, 0.4496, 0.6674, 0.4536, 0.6277, 0.4496, 0.9688, 0.7064, 0.9688, 0.7936, 1.0, 0.7936, 1.0, 0.7064, 0.9688, 0.7936, 0.9688, 0.7064, 0.9375, 0.7064, 0.9375, 0.7936, 0.9375, 0.7936, 0.9375, 0.7064, 0.9062, 0.7064, 0.9062, 0.7936, 0.9062, 0.7936, 0.9062, 0.7064, 0.875, 0.7064, 0.875, 0.7936, 0.875, 0.7936, 0.875, 0.7064, 0.8438, 0.7064, 0.8438, 0.7936, 0.8438, 0.7936, 0.8438, 0.7064, 0.8125, 0.7064, 0.8125, 0.7936, 0.8125, 0.7936, 0.8125, 0.7064, 0.7812, 0.7064, 0.7812, 0.7936, 0.7812, 0.7936, 0.7812, 0.7064, 0.75, 0.7064, 0.75, 0.7936, 0.75, 0.7936, 0.75, 0.7064, 0.7188, 0.7064, 0.7188, 0.7936, 0.7188, 0.7936, 0.7188, 0.7064, 0.6875, 0.7064, 0.6875, 0.7936, 0.6875, 0.7936, 0.6875, 0.7064, 0.6562, 0.7064, 0.6562, 0.7936, 0.625, 0.7936, 0.6562, 0.7936, 0.6562, 0.7064, 0.625, 0.7064, 0.5938, 0.7936, 0.625, 0.7936, 0.625, 0.7064, 0.5938, 0.7064, 0.5625, 0.7936, 0.5938, 0.7936, 0.5938, 0.7064, 0.5625, 0.7064, 0.5312, 0.7936, 0.5625, 0.7936, 0.5625, 0.7064, 0.5312, 0.7064, 0.5, 0.7936, 0.5312, 0.7936, 0.5312, 0.7064, 0.5, 0.7064, 0.4688, 0.7936, 0.5, 0.7936, 0.5, 0.7064, 0.4688, 0.7064, 0.4546, 0.7064, 0.4546, 0.7936, 0.4688, 0.7936, 0.4688, 0.7064, 0.04541, 0.7936, 0.04541, 0.7064, 0.03125, 0.7064, 0.03125, 0.7936, 0.0, 0.7064, 0.0, 0.7936, 0.03125, 0.7936, 0.03125, 0.7064])
me_008.use_remesh_fix_poles = True
me_008.use_remesh_preserve_attributes = False
me_008.update()

# ---- objects
ob_x = bpy.data.objects.new('円柱', me_x)
ob_001 = bpy.data.objects.new('円柱.001', me_001)
ob_002 = bpy.data.objects.new('円柱.002', me_002)
ob_004 = bpy.data.objects.new('円柱.004', me_006)
ob_003 = bpy.data.objects.new('円柱.003', me_008)

# ---- transforms, parenting, visibility, modifiers, constraints
ob_x.location = (0.0, 0.0, 0.04559)
ob_x.scale = (0.03897, 0.03897, 1.045)
_m = ob_x.modifiers.new('Auto Smooth', 'NODES')
_m.node_group = ng_auto_smooth
_gi = [s.identifier for s in ng_auto_smooth.interface.items_tree if s.item_type == 'SOCKET' and s.in_out == 'INPUT']
_m[_gi[1]] = 0.5236  # Angle
ob_001.location = (0.0, 0.0, 0.8646)
ob_001.scale = (0.04201, 0.04201, 0.03427)
_m = ob_001.modifiers.new('Auto Smooth', 'NODES')
_m.node_group = ng_auto_smooth
_gi = [s.identifier for s in ng_auto_smooth.interface.items_tree if s.item_type == 'SOCKET' and s.in_out == 'INPUT']
_m[_gi[1]] = 0.5236  # Angle
ob_002.location = (0.0, 0.0, -0.9931)
ob_002.scale = (0.04201, 0.04201, 0.01833)
_m = ob_002.modifiers.new('Auto Smooth', 'NODES')
_m.node_group = ng_auto_smooth
_gi = [s.identifier for s in ng_auto_smooth.interface.items_tree if s.item_type == 'SOCKET' and s.in_out == 'INPUT']
_m[_gi[1]] = 0.5236  # Angle
ob_004.location = (0.0, 0.0, 1.083)
ob_004.scale = (0.04372, 0.04372, 0.01543)
_m = ob_004.modifiers.new('Auto Smooth', 'NODES')
_m.node_group = ng_auto_smooth
_gi = [s.identifier for s in ng_auto_smooth.interface.items_tree if s.item_type == 'SOCKET' and s.in_out == 'INPUT']
_m[_gi[1]] = 0.5236  # Angle
ob_003.location = (0.02046, 0.0, 1.352)
ob_003.rotation_euler = (1.571, -0.0, 3.142)
ob_003.scale = (0.2387, 0.2387, 0.01539)

# ---- collection membership
col_collection.objects.link(ob_x)
col_collection.objects.link(ob_001)
col_collection.objects.link(ob_002)
col_collection.objects.link(ob_004)
col_collection.objects.link(ob_003)

# ---- scene / render settings (as saved in the file)
scene.frame_start = 1; scene.frame_end = 250; scene.frame_set(1)
scene.render.engine = 'BLENDER_EEVEE_NEXT'
scene.cycles.sampling_pattern = 'TABULATED_SOBOL'
scene.cycles.use_light_tree = False
scene.view_settings.view_transform = 'Filmic'
bpy.context.view_layer.update()

# ---- added for rendering (the .blend has no active camera and no usable light): camera, sun
cam_auto = bpy.data.cameras.new('AutoCamera')
cam_auto.lens = 50.0
cam_auto.sensor_width = 36.0
cam_auto.clip_end = 1000.0
ob_auto_camera = bpy.data.objects.new('AutoCamera', cam_auto)
scene.collection.objects.link(ob_auto_camera)
ob_auto_camera.location = (2.45004, -2.9754, 2.24825)
ob_auto_camera.rotation_euler = (1.09748, -7.21219e-08, 0.694738)
scene.camera = ob_auto_camera
light_auto_sun = bpy.data.lights.new('AutoSun', 'SUN')
light_auto_sun.energy = 3.0
light_auto_sun.angle = 0.0523599
ob_auto_sun = bpy.data.objects.new('AutoSun', light_auto_sun)
scene.collection.objects.link(ob_auto_sun)
ob_auto_sun.rotation_euler = (0.872665, 0.174533, 0.523599)
bpy.context.view_layer.update()
